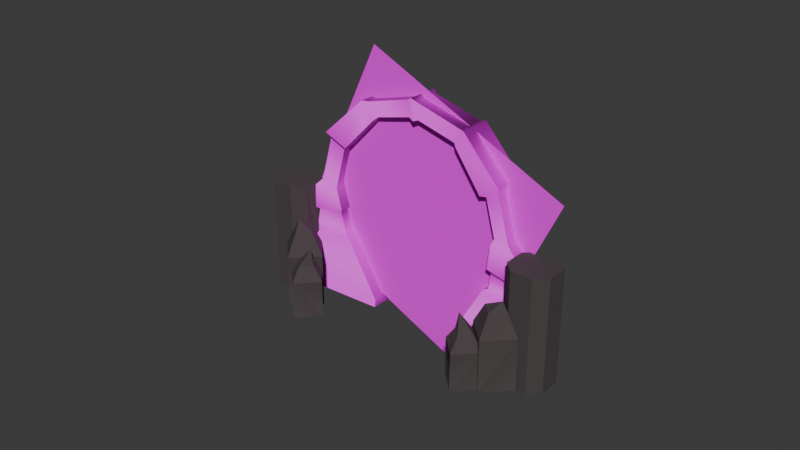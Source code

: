 # Source: portal.blend  (saved by Blender 5.1.29; exported with 4.5.12 LTS)
import bpy
from mathutils import Matrix  # noqa: F401  (used for matrix-valued properties, if any)

bpy.ops.wm.read_factory_settings(use_empty=True)
scene = bpy.context.scene
scene.name = 'Scene'

# ---- images (referenced by path relative to the original .blend; pixels are not part of the script)
import os
ASSET_DIR = os.environ.get("B2B_ASSET_DIR", "")  # directory of the original .blend (textures are referenced by path, not embedded)
HERE = os.path.dirname(os.path.abspath(__file__))  # packed textures are extracted next to this script under _unpacked/

def load_image(name, relpath, width, height, colorspace="sRGB"):
    """Load a texture the original file referenced (path relative to the .blend, or extracted next to this script)."""
    p = next((c for c in (os.path.join(HERE, relpath), os.path.join(ASSET_DIR, relpath)) if relpath and os.path.exists(c)), "")
    if p:
        img = bpy.data.images.load(p, check_existing=True)
        img.name = name
    else:  # same state as the original file: an image datablock whose file is absent (Cycles renders it pink)
        img = bpy.data.images.new(name, width, height)
        img.source = "FILE"
        img.filepath = "//" + (relpath or name)
    img.colorspace_settings.name = colorspace
    return img
img_portal_color_png_001 = load_image('portal_color.png.001', 'textures/portal_color.png', 1024, 1024, 'sRGB')
img_portal_normal_png = load_image('portal_normal.png', 'textures/portal_normal.png', 1024, 1024, 'sRGB')
img_spin_color_png_001 = load_image('spin_color.png.001', 'textures/spin_color.png', 1024, 1024, 'sRGB')
img_spin_emmisive_png = load_image('spin_emmisive.png', 'spin_emmisive.png', 1024, 1024, 'sRGB')
img_spin_color_png = load_image('spin_color.png', 'spin_color.png', 1024, 1024, 'sRGB')

# ---- materials (node trees are filled in below, after node groups)
mat_portal = bpy.data.materials.new('Portal')
mat_portal.use_backface_culling_lightprobe_volume = False
mat_portal.diffuse_color = (1.0, 1.0, 1.0, 1.0)
mat_portal.roughness = 0.5528
mat_rocks = bpy.data.materials.new('Rocks')
mat_spin = bpy.data.materials.new('Spin')
mat_spin.use_backface_culling_lightprobe_volume = False
mat_spin.diffuse_color = (1.0, 1.0, 1.0, 1.0)
mat_spin.roughness = 0.5528

# ---- material node trees
mat_portal.use_nodes = True; mat_portal.node_tree.nodes.clear()
_N = mat_portal.node_tree.nodes; _L = mat_portal.node_tree.links
n0 = _N.new('ShaderNodeBsdfPrincipled'); n0.name = 'Principled BSDF'; n0.location = (10, 300)
n0.inputs[2].default_value = 0.5673
n0.inputs[27].default_value = (0.0, 0.0, 0.0, 1.0)
n0.inputs[28].default_value = 1.0
n1 = _N.new('ShaderNodeOutputMaterial'); n1.name = 'Material Output'; n1.location = (300, 300)
n2 = _N.new('ShaderNodeTexImage'); n2.name = 'Image Texture'; n2.location = (-287, 732)
n2.image = img_portal_color_png_001
n3 = _N.new('ShaderNodeTexImage'); n3.name = 'Image Texture.001'; n3.location = (-671, 67)
n3.image = img_portal_normal_png
n4 = _N.new('ShaderNodeNormalMap'); n4.name = 'Normal Map.001'; n4.location = (-367, 42)
n4.uv_map = 'map1'
n4.inputs[0].default_value = 0.6
_L.new(n0.outputs[0], n1.inputs[0])
_L.new(n2.outputs[0], n0.inputs[0])
_L.new(n3.outputs[0], n4.inputs[1])
_L.new(n4.outputs[0], n0.inputs[5])
n1.is_active_output = True
mat_rocks.use_nodes = True; mat_rocks.node_tree.nodes.clear()
_N = mat_rocks.node_tree.nodes; _L = mat_rocks.node_tree.links
n0 = _N.new('ShaderNodeBsdfPrincipled'); n0.name = 'Principled BSDF'; n0.location = (-200, 100)
n0.inputs[0].default_value = (0.06594, 0.0529, 0.05474, 1.0)
n0.inputs[2].default_value = 1.0
n1 = _N.new('ShaderNodeOutputMaterial'); n1.name = 'Material Output'; n1.location = (200, 100)
_L.new(n0.outputs[0], n1.inputs[0])
n1.is_active_output = True
mat_spin.use_nodes = True; mat_spin.node_tree.nodes.clear()
_N = mat_spin.node_tree.nodes; _L = mat_spin.node_tree.links
n0 = _N.new('ShaderNodeBsdfPrincipled'); n0.name = 'Principled BSDF'; n0.location = (116, 297)
n0.inputs[2].default_value = 1.0
n0.inputs[27].default_value = (0.0, 0.0, 0.0, 1.0)
n0.inputs[28].default_value = 1.0
n1 = _N.new('ShaderNodeOutputMaterial'); n1.name = 'Material Output'; n1.location = (406, 297)
n2 = _N.new('ShaderNodeNormalMap'); n2.name = 'Normal Map'; n2.location = (-186, -22)
n2.label = 'Normal/Map'
n2.uv_map = 'map1'
n2.inputs[0].default_value = 0.0
n3 = _N.new('ShaderNodeTexImage'); n3.name = 'Image Texture'; n3.location = (-288, 287)
n3.image = img_spin_color_png_001
n4 = _N.new('ShaderNodeTexImage'); n4.name = 'Image Texture.001'; n4.location = (-168, -229)
n4.image = img_spin_emmisive_png
n5 = _N.new('ShaderNodeTexImage'); n5.name = 'Image Texture.002'; n5.location = (-496, 3)
n5.image = img_spin_color_png
_L.new(n0.outputs[0], n1.inputs[0])
_L.new(n3.outputs[0], n0.inputs[0])
_L.new(n5.outputs[0], n2.inputs[1])
_L.new(n3.outputs[1], n0.inputs[4])
n1.is_active_output = True

# ---- world
world_world = bpy.data.worlds.new('World'); scene.world = world_world
world_world.use_nodes = True; world_world.node_tree.nodes.clear()
_N = world_world.node_tree.nodes; _L = world_world.node_tree.links
n0 = _N.new('ShaderNodeOutputWorld'); n0.name = 'World Output'; n0.location = (300, 300)
n1 = _N.new('ShaderNodeBackground'); n1.name = 'Background'; n1.location = (10, 300)
n1.inputs[0].default_value = (0.05088, 0.05088, 0.05088, 1.0)
_L.new(n1.outputs[0], n0.inputs[0])
n0.is_active_output = True
world_world.color = (0.05088, 0.05088, 0.05088)
world_world.sun_shadow_jitter_overblur = 0.0

# ---- meshes
me_mesh_006 = bpy.data.meshes.new('Mesh.006')
me_mesh_006.from_pydata([(7.925, -2.25, 2.959), (7.247, -2.25, 4.185), (6.57, -3.606, 2.959), (6.57, -2.928, 4.185), (6.57, -0.895, 2.959), (6.57, -1.573, 4.185), (5.214, -2.25, 2.959), (5.892, -2.25, 4.185), (7.925, -2.25, -0.06203), (6.57, -0.895, -0.06203), (6.921, -2.25, 4.704), (5.214, -2.25, -0.06203), (6.57, -3.606, -0.06203), (8.41, 0.3835, 6.406), (8.41, 0.3835, -0.1611), (7.163, 0.3835, -0.1611), (7.163, 0.3835, 6.406), (8.41, -2.11, -0.1611), (8.41, -2.11, 6.406), (7.163, -2.11, 6.406), (7.163, -2.11, -0.1611), (6.54, -0.2398, 6.406), (6.54, -0.2398, -0.1611), (6.54, -1.487, -0.1611), (6.54, -1.487, 6.406), (9.033, -1.487, 6.406), (9.033, -1.487, -0.1611), (9.033, -0.2398, -0.1611), (9.033, -0.2398, 6.406), (-7.473, 0.3835, 6.406), (-7.473, 0.3835, -0.1611), (-8.719, 0.3835, -0.1611), (-8.719, 0.3835, 6.406), (-7.473, -2.11, -0.1611), (-7.473, -2.11, 6.406), (-8.719, -2.11, 6.406), (-8.719, -2.11, -0.1611), (-9.343, -0.2398, 6.406), (-9.343, -0.2398, -0.1611), (-9.343, -1.487, -0.1611), (-9.343, -1.487, 6.406), (-6.849, -1.487, 6.406), (-6.849, -1.487, -0.1611), (-6.849, -0.2398, -0.1611), (-6.849, -0.2398, 6.406), (6.598, -3.281, 2.117), (6.026, -3.281, 2.892), (5.453, -3.853, 2.892), (5.453, -4.426, 2.117), (5.453, -2.708, 2.892), (5.453, -2.136, 2.117), (4.308, -3.281, 2.117), (4.881, -3.281, 2.892), (6.598, -3.281, -0.0414), (5.453, -2.136, -0.0414), (5.085, -3.281, 3.868), (4.308, -3.281, -0.0414), (5.453, -4.426, -0.0414), (-6.464, -3.281, 2.117), (-5.319, -4.426, 2.117), (-5.891, -3.281, 2.892), (-5.319, -3.853, 2.892), (-5.319, -2.708, 2.892), (-5.319, -2.136, 2.117), (-4.746, -3.281, 2.892), (-4.174, -3.281, 2.117), (-6.464, -3.281, -0.0414), (-5.319, -2.136, -0.0414), (-4.951, -3.281, 3.868), (-5.319, -4.426, -0.0414), (-4.174, -3.281, -0.0414), (-5.785, -0.9307, 9.742), (-3.311, -0.7942, 12.09), (-5.703, 1.062, 9.694), (-3.311, 1.062, 12.09), (-2.942, -0.5846, 12.07), (-0.4122, -0.5846, 12.79), (-0.4122, 0.8524, 12.79), (-2.942, 0.8524, 12.07), (0.206, -0.6526, 12.82), (2.975, -0.6526, 12.07), (2.975, 0.9204, 12.07), (0.206, 0.9204, 12.82), (3.224, -0.7942, 12.09), (5.371, -0.7942, 9.693), (5.371, 1.062, 9.693), (3.224, 1.062, 12.09), (5.28, -0.599, 9.326), (5.971, -0.599, 6.745), (5.971, 0.8669, 6.745), (5.28, 0.8669, 9.326), (6.608, -0.7942, 6.203), (6.53, -0.7942, 4.682), (6.53, 1.062, 4.682), (6.608, 1.062, 6.203), (6.889, -0.7942, 3.159), (6.839, -0.7942, 1.141), (6.839, 1.062, 1.141), (6.889, 1.062, 3.159), (-7.225, -0.7942, -0.1245), (-7.216, -0.7942, 1.158), (-7.216, 1.062, 1.158), (-7.225, 1.062, -0.1245), (-6.98, -0.6315, 3.336), (-6.706, -0.6315, 4.774), (-6.706, 0.8993, 4.774), (-6.98, 0.8993, 3.336), (-6.399, -0.6186, 6.735), (-5.689, -0.6186, 9.385), (-5.689, 0.8864, 9.385), (-6.399, 0.8864, 6.735), (-4.596, -0.7357, 9.055), (-2.72, -0.6263, 11.06), (-0.4122, -0.4546, 11.8), (-2.484, -0.4546, 11.28), (0.206, -0.5104, 11.81), (2.474, -0.5104, 11.21), (2.633, -0.6263, 11.06), (4.174, -0.6263, 8.88), (5.038, -0.4665, 6.745), (4.471, -0.4665, 8.859), (4.753, -0.6263, 4.998), (4.937, -0.6263, 6.426), (2.642, -0.6263, 0.3292), (4.593, -0.6263, 3.75), (-2.676, -0.6263, 0.3408), (-2.72, -0.6263, -0.1309), (-5.216, -0.493, 5.002), (-4.9, -0.493, 3.823), (-5.44, -0.4825, 6.735), (-4.859, -0.4825, 8.906), (-2.72, 0.8941, 11.06), (-4.596, 1.031, 9.055), (-0.4122, 0.7224, 11.8), (-2.484, 0.7224, 11.28), (0.206, 0.7782, 11.81), (2.474, 0.7782, 11.21), (2.633, 0.8941, 11.06), (4.174, 0.8941, 8.88), (5.038, 0.7343, 6.745), (4.471, 0.7343, 8.859), (4.753, 0.8941, 4.998), (4.937, 0.8941, 6.426), (4.593, 0.8941, 3.75), (2.642, 0.8941, 0.3292), (-2.676, 0.8941, 0.3408), (-2.72, 0.8941, -0.1309), (-4.9, 0.7608, 3.823), (-5.216, 0.7608, 5.002), (-5.44, 0.7503, 6.735), (-4.859, 0.7503, 8.906), (6.808, -0.7942, -0.1363), (6.808, 1.062, -0.1363), (2.633, 0.8941, -0.1309), (2.633, -0.6263, -0.1309), (-7.201, -0.7942, 3.159), (-7.201, 1.062, 3.159), (-4.679, 0.8941, 3.75), (-4.679, -0.6263, 3.75), (-0.04322, 1.062, 13.01), (-0.04322, -0.7942, 13.01), (-0.04322, -0.6263, 11.73), (-0.04322, 0.8941, 11.73), (-6.78, 1.062, 6.426), (-6.824, -0.7942, 6.304), (-5.396, -0.6263, 6.426), (-5.396, 0.8941, 6.426), (-6.869, 1.062, 4.903), (-6.869, -0.7942, 4.903), (-5.062, 0.8941, 5.179), (-5.062, -0.6263, 5.179), (6.377, 0.8824, 4.565), (6.377, -0.6145, 4.565), (6.667, -0.6145, 3.337), (6.667, 0.8824, 3.337), (4.945, 0.747, 4.82), (4.815, 0.747, 3.813), (4.815, -0.4792, 3.813), (4.945, -0.4792, 4.82), (-7.791, -2.25, 2.959), (-6.435, -3.606, 2.959), (-6.435, -2.928, 4.185), (-7.113, -2.25, 4.185), (-6.435, -1.573, 4.185), (-6.435, -0.895, 2.959), (-5.758, -2.25, 4.185), (-5.08, -2.25, 2.959), (-7.791, -2.25, -0.06203), (-6.435, -0.895, -0.06203), (-6.787, -2.25, 4.704), (-6.435, -3.606, -0.06203), (-5.08, -2.25, -0.06203)], [], [(0, 1, 2), (1, 3, 2), (1, 0, 4), (1, 4, 5), (5, 4, 6), (5, 6, 7), (2, 3, 6), (3, 7, 6), (8, 9, 4), (8, 4, 0), (10, 5, 7), (2, 6, 11), (2, 11, 12), (9, 11, 6), (9, 6, 4), (12, 8, 0), (12, 0, 2), (3, 10, 7), (1, 10, 3), (1, 5, 10), (13, 14, 15), (13, 15, 16), (17, 18, 19), (17, 19, 20), (21, 22, 23), (21, 23, 24), (25, 26, 27), (25, 27, 28), (19, 16, 21), (19, 21, 24), (27, 14, 13), (27, 13, 28), (15, 22, 21), (15, 21, 16), (25, 18, 17), (25, 17, 26), (19, 24, 23), (19, 23, 20), (18, 13, 16), (18, 16, 19), (28, 13, 18), (28, 18, 25), (29, 30, 31), (29, 31, 32), (33, 34, 35), (33, 35, 36), (37, 38, 39), (37, 39, 40), (41, 42, 43), (41, 43, 44), (35, 32, 37), (35, 37, 40), (43, 30, 29), (43, 29, 44), (31, 38, 37), (31, 37, 32), (41, 34, 33), (41, 33, 42), (35, 40, 39), (35, 39, 36), (34, 29, 32), (34, 32, 35), (44, 29, 34), (44, 34, 41), (45, 46, 47), (45, 47, 48), (46, 45, 49), (45, 50, 49), (49, 50, 51), (49, 51, 52), (48, 47, 52), (48, 52, 51), (53, 54, 50), (53, 50, 45), (52, 55, 49), (48, 51, 56), (48, 56, 57), (54, 56, 51), (54, 51, 50), (57, 53, 45), (57, 45, 48), (46, 49, 55), (47, 55, 52), (46, 55, 47), (58, 59, 60), (59, 61, 60), (60, 62, 58), (62, 63, 58), (62, 64, 65), (62, 65, 63), (59, 65, 64), (59, 64, 61), (66, 58, 63), (66, 63, 67), (64, 62, 68), (59, 69, 70), (59, 70, 65), (67, 63, 65), (67, 65, 70), (69, 59, 58), (69, 58, 66), (60, 68, 62), (61, 64, 68), (60, 61, 68), (71, 72, 73), (72, 74, 73), (75, 76, 77), (75, 77, 78), (79, 80, 81), (79, 81, 82), (83, 84, 85), (83, 85, 86), (87, 88, 89), (87, 89, 90), (91, 92, 93), (91, 93, 94), (95, 96, 97), (95, 97, 98), (99, 100, 101), (99, 101, 102), (103, 104, 105), (103, 105, 106), (107, 108, 109), (107, 109, 110), (72, 71, 111), (72, 111, 112), (76, 75, 113), (75, 114, 113), (80, 79, 115), (80, 115, 116), (84, 83, 117), (84, 117, 118), (88, 87, 119), (87, 120, 119), (121, 92, 91), (121, 91, 122), (123, 96, 124), (96, 95, 124), (125, 100, 99), (125, 99, 126), (127, 104, 128), (104, 103, 128), (108, 107, 129), (108, 129, 130), (73, 74, 131), (73, 131, 132), (78, 77, 133), (78, 133, 134), (82, 81, 135), (81, 136, 135), (86, 85, 137), (85, 138, 137), (90, 89, 139), (90, 139, 140), (94, 93, 141), (94, 141, 142), (98, 97, 143), (97, 144, 143), (102, 101, 145), (102, 145, 146), (106, 105, 147), (105, 148, 147), (110, 109, 149), (109, 150, 149), (144, 123, 124), (144, 124, 143), (141, 121, 122), (141, 122, 142), (119, 120, 140), (119, 140, 139), (118, 117, 137), (118, 137, 138), (116, 115, 135), (116, 135, 136), (113, 114, 134), (113, 134, 133), (112, 111, 131), (111, 132, 131), (130, 129, 149), (130, 149, 150), (148, 127, 128), (148, 128, 147), (145, 125, 126), (145, 126, 146), (97, 96, 151), (97, 151, 152), (144, 97, 152), (144, 152, 153), (154, 123, 144), (154, 144, 153), (151, 96, 123), (151, 123, 154), (101, 100, 155), (101, 155, 156), (145, 101, 157), (101, 156, 157), (158, 125, 145), (158, 145, 157), (155, 100, 158), (100, 125, 158), (91, 94, 89), (91, 89, 88), (85, 84, 87), (85, 87, 90), (84, 118, 87), (118, 120, 87), (122, 91, 88), (122, 88, 119), (94, 142, 89), (142, 139, 89), (138, 85, 90), (138, 90, 140), (118, 138, 140), (118, 140, 120), (142, 122, 119), (142, 119, 139), (83, 86, 81), (83, 81, 80), (159, 160, 79), (159, 79, 82), (160, 161, 79), (161, 115, 79), (117, 83, 80), (117, 80, 116), (86, 137, 81), (137, 136, 81), (162, 159, 82), (162, 82, 135), (161, 162, 135), (161, 135, 115), (137, 117, 116), (137, 116, 136), (71, 73, 108), (73, 109, 108), (163, 164, 107), (163, 107, 110), (164, 165, 107), (165, 129, 107), (111, 71, 108), (111, 108, 130), (73, 132, 109), (132, 150, 109), (166, 163, 110), (166, 110, 149), (165, 166, 129), (166, 149, 129), (132, 111, 150), (111, 130, 150), (160, 159, 77), (160, 77, 76), (74, 72, 78), (72, 75, 78), (72, 112, 75), (112, 114, 75), (161, 160, 76), (161, 76, 113), (159, 162, 77), (162, 133, 77), (131, 74, 78), (131, 78, 134), (112, 131, 114), (131, 134, 114), (162, 161, 113), (162, 113, 133), (167, 168, 164), (167, 164, 163), (169, 167, 166), (167, 163, 166), (165, 170, 169), (165, 169, 166), (164, 168, 170), (164, 170, 165), (171, 172, 173), (171, 173, 174), (175, 171, 176), (171, 174, 176), (177, 178, 175), (177, 175, 176), (173, 172, 177), (172, 178, 177), (93, 92, 171), (92, 172, 171), (95, 98, 174), (95, 174, 173), (141, 93, 175), (93, 171, 175), (98, 143, 174), (143, 176, 174), (121, 141, 178), (141, 175, 178), (143, 124, 177), (143, 177, 176), (92, 121, 178), (92, 178, 172), (124, 95, 173), (124, 173, 177), (168, 167, 105), (168, 105, 104), (156, 155, 106), (155, 103, 106), (170, 168, 127), (168, 104, 127), (155, 158, 103), (158, 128, 103), (167, 169, 148), (167, 148, 105), (157, 156, 106), (157, 106, 147), (169, 170, 127), (169, 127, 148), (158, 157, 128), (157, 147, 128), (179, 180, 181), (179, 181, 182), (182, 183, 179), (183, 184, 179), (183, 185, 184), (185, 186, 184), (180, 186, 185), (180, 185, 181), (187, 179, 184), (187, 184, 188), (189, 185, 183), (180, 190, 191), (180, 191, 186), (188, 184, 186), (188, 186, 191), (190, 180, 179), (190, 179, 187), (181, 185, 189), (182, 181, 189), (182, 189, 183), (8, 12, 11, 9), (14, 27, 26, 17, 20, 23, 22, 15), (30, 43, 42, 33, 36, 39, 38, 31), (53, 57, 56, 54), (67, 70, 69, 66), (188, 191, 190, 187)])
me_mesh_006.polygons.foreach_set('use_smooth', [0, 0, 0, 0, 0, 0, 0, 0, 0, 0, 0, 0, 0, 0, 0, 0, 0, 0, 0, 0, 0, 0, 0, 0, 0, 0, 0, 0, 0, 0, 0, 0, 0, 0, 0, 0, 0, 0, 0, 0, 0, 0, 0, 0, 0, 0, 0, 0, 0, 0, 0, 0, 0, 0, 0, 0, 0, 0, 0, 0, 0, 0, 0, 0, 0, 0, 0, 0, 0, 0, 0, 0, 0, 0, 0, 0, 0, 0, 0, 0, 0, 0, 0, 0, 0, 0, 0, 0, 0, 0, 0, 0, 0, 0, 0, 0, 0, 0, 0, 0, 0, 0, 0, 0, 1, 1, 1, 1, 1, 1, 1, 1, 1, 1, 1, 1, 1, 1, 1, 1, 1, 1, 1, 1, 1, 1, 1, 1, 1, 1, 1, 1, 1, 1, 1, 1, 1, 1, 1, 1, 1, 1, 1, 1, 1, 1, 1, 1, 1, 1, 1, 1, 1, 1, 1, 1, 1, 1, 1, 1, 1, 1, 1, 1, 1, 1, 1, 1, 1, 1, 1, 1, 1, 1, 1, 1, 1, 1, 1, 1, 1, 1, 1, 1, 1, 1, 1, 1, 1, 1, 1, 1, 1, 1, 1, 1, 1, 1, 1, 1, 1, 1, 1, 1, 1, 1, 1, 1, 1, 1, 1, 1, 1, 1, 1, 1, 1, 1, 1, 1, 1, 1, 1, 1, 1, 1, 1, 1, 1, 1, 1, 1, 1, 1, 1, 1, 1, 1, 1, 1, 1, 1, 1, 1, 1, 1, 1, 1, 1, 1, 1, 1, 1, 1, 1, 1, 1, 1, 1, 1, 1, 1, 1, 1, 1, 1, 1, 1, 1, 1, 1, 1, 1, 1, 1, 1, 1, 1, 1, 1, 1, 1, 1, 1, 1, 1, 1, 1, 1, 1, 1, 1, 1, 1, 1, 1, 1, 1, 1, 1, 1, 1, 1, 1, 1, 1, 1, 1, 1, 1, 1, 1, 0, 0, 0, 0, 0, 0, 0, 0, 0, 0, 0, 0, 0, 0, 0, 0, 0, 0, 0, 0, 0, 0, 0, 0, 0, 0])
me_mesh_006.polygons.foreach_set('material_index', [1, 1, 1, 1, 1, 1, 1, 1, 1, 1, 1, 1, 1, 1, 1, 1, 1, 1, 1, 1, 1, 1, 1, 1, 1, 1, 1, 1, 1, 1, 1, 1, 1, 1, 1, 1, 1, 1, 1, 1, 1, 1, 1, 1, 1, 1, 1, 1, 1, 1, 1, 1, 1, 1, 1, 1, 1, 1, 1, 1, 1, 1, 1, 1, 1, 1, 1, 1, 1, 1, 1, 1, 1, 1, 1, 1, 1, 1, 1, 1, 1, 1, 1, 1, 1, 1, 1, 1, 1, 1, 1, 1, 1, 1, 1, 1, 1, 1, 1, 1, 1, 1, 1, 1, 0, 0, 0, 0, 0, 0, 0, 0, 0, 0, 0, 0, 0, 0, 0, 0, 0, 0, 0, 0, 0, 0, 0, 0, 0, 0, 0, 0, 0, 0, 0, 0, 0, 0, 0, 0, 0, 0, 0, 0, 0, 0, 0, 0, 0, 0, 0, 0, 0, 0, 0, 0, 0, 0, 0, 0, 0, 0, 0, 0, 0, 0, 0, 0, 0, 0, 0, 0, 0, 0, 0, 0, 0, 0, 0, 0, 0, 0, 0, 0, 0, 0, 0, 0, 0, 0, 0, 0, 0, 0, 0, 0, 0, 0, 0, 0, 0, 0, 0, 0, 0, 0, 0, 0, 0, 0, 0, 0, 0, 0, 0, 0, 0, 0, 0, 0, 0, 0, 0, 0, 0, 0, 0, 0, 0, 0, 0, 0, 0, 0, 0, 0, 0, 0, 0, 0, 0, 0, 0, 0, 0, 0, 0, 0, 0, 0, 0, 0, 0, 0, 0, 0, 0, 0, 0, 0, 0, 0, 0, 0, 0, 0, 0, 0, 0, 0, 0, 0, 0, 0, 0, 0, 0, 0, 0, 0, 0, 0, 0, 0, 0, 0, 0, 0, 0, 0, 0, 0, 0, 0, 0, 0, 0, 0, 0, 0, 0, 0, 0, 0, 0, 0, 0, 0, 0, 0, 0, 0, 1, 1, 1, 1, 1, 1, 1, 1, 1, 1, 1, 1, 1, 1, 1, 1, 1, 1, 1, 1, 1, 1, 1, 1, 1, 1])
_k = set([(4, 5), (4, 9), (5, 10), (13, 16), (13, 28), (16, 21), (18, 19), (18, 25), (19, 24), (21, 22), (21, 24), (25, 28), (29, 32), (29, 44), (32, 37), (34, 35), (34, 41), (35, 40), (37, 40), (41, 43), (41, 44), (43, 44), (49, 50), (49, 55), (50, 54), (58, 60), (58, 66), (60, 68), (63, 66), (71, 72), (71, 108), (72, 75), (73, 74), (73, 109), (74, 78), (75, 76), (76, 160), (77, 78), (77, 159), (79, 80), (79, 160), (80, 83), (81, 82), (81, 86), (82, 159), (83, 84), (84, 87), (85, 86), (85, 90), (87, 88), (88, 91), (89, 90), (89, 94), (91, 92), (92, 172), (93, 94), (93, 171), (95, 96), (95, 173), (96, 151), (97, 98), (97, 152), (98, 174), (99, 100), (99, 101), (100, 155), (101, 102), (101, 156), (102, 145), (103, 104), (103, 155), (104, 168), (105, 106), (105, 167), (106, 156), (107, 108), (107, 164), (109, 110), (110, 163), (111, 112), (111, 130), (112, 114), (113, 114), (113, 161), (115, 116), (115, 161), (116, 117), (117, 118), (118, 120), (119, 120), (119, 122), (121, 122), (121, 178), (123, 124), (123, 151), (123, 154), (124, 177), (125, 126), (125, 158), (127, 128), (127, 170), (128, 158), (129, 130), (129, 165), (131, 132), (131, 134), (132, 150), (133, 134), (133, 162), (135, 136), (135, 162), (136, 137), (137, 138), (138, 140), (139, 140), (139, 142), (141, 142), (141, 175), (143, 144), (143, 176), (144, 153), (144, 154), (145, 146), (145, 157), (147, 148), (147, 157), (148, 169), (149, 150), (149, 166), (163, 167), (164, 168), (165, 170), (166, 169), (171, 174), (172, 173), (175, 176), (177, 178), (179, 182), (179, 187), (182, 189), (184, 187)])
me_mesh_006.attributes.new('sharp_edge', 'BOOLEAN', 'EDGE').data.foreach_set('value', [ (min(e.vertices), max(e.vertices)) in _k for e in me_mesh_006.edges])
_uv = me_mesh_006.uv_layers.new(name='map1')
_uv.uv.foreach_set('vector', [0.3984, 0.5734, 0.4384, 0.583, 0.4005, 0.6196, 0.4384, 0.583, 0.436, 0.609, 0.4005, 0.6196, 0.4384, 0.583, 0.3984, 0.5734, 0.4112, 0.524, 0.4384, 0.583, 0.4112, 0.524, 0.4509, 0.5572, 0.4732, 0.6333, 0.4727, 0.6873, 0.4258, 0.6596, 0.4732, 0.6333, 0.4258, 0.6596, 0.4501, 0.6299, 0.4005, 0.6196, 0.436, 0.609, 0.4258, 0.6596, 0.436, 0.609, 0.4501, 0.6299, 0.4258, 0.6596, 0.3095, 0.5868, 0.3111, 0.524, 0.4112, 0.524, 0.3095, 0.5868, 0.4112, 0.524, 0.3984, 0.5734, 0.4573, 0.5946, 0.4732, 0.6333, 0.4501, 0.6299, 0.4005, 0.6196, 0.4258, 0.6596, 0.3595, 0.7091, 0.4005, 0.6196, 0.3595, 0.7091, 0.3239, 0.6525, 0.4024, 0.7503, 0.3595, 0.7091, 0.4258, 0.6596, 0.4024, 0.7503, 0.4258, 0.6596, 0.4727, 0.6873, 0.3239, 0.6525, 0.3095, 0.5868, 0.3984, 0.5734, 0.3239, 0.6525, 0.3984, 0.5734, 0.4005, 0.6196, 0.436, 0.609, 0.4573, 0.5946, 0.4501, 0.6299, 0.4384, 0.583, 0.4573, 0.5946, 0.436, 0.609, 0.4384, 0.583, 0.4509, 0.5572, 0.4573, 0.5946, 0.3224, 0.2215, 0.1318, 0.2215, 0.1318, 0.1853, 0.3224, 0.2215, 0.1318, 0.1853, 0.3224, 0.1853, 0.1318, 0.3089, 0.3224, 0.3089, 0.3224, 0.3451, 0.1318, 0.3089, 0.3224, 0.3451, 0.1318, 0.3451, 0.3224, 0.4069, 0.1318, 0.4069, 0.1318, 0.3707, 0.3224, 0.4069, 0.1318, 0.3707, 0.3224, 0.3707, 0.3224, 0.2833, 0.1318, 0.2833, 0.1318, 0.2471, 0.3224, 0.2833, 0.1318, 0.2471, 0.3224, 0.2471, 0.252, 0.4872, 0.252, 0.4148, 0.2701, 0.4329, 0.252, 0.4872, 0.2701, 0.4329, 0.2701, 0.4691, 0.1318, 0.2471, 0.1318, 0.2215, 0.3224, 0.2215, 0.1318, 0.2471, 0.3224, 0.2215, 0.3224, 0.2471, 0.1318, 0.1853, 0.1318, 0.1597, 0.3224, 0.1597, 0.1318, 0.1853, 0.3224, 0.1597, 0.3224, 0.1853, 0.3224, 0.2833, 0.3224, 0.3089, 0.1318, 0.3089, 0.3224, 0.2833, 0.1318, 0.3089, 0.1318, 0.2833, 0.3224, 0.3451, 0.3224, 0.3707, 0.1318, 0.3707, 0.3224, 0.3451, 0.1318, 0.3707, 0.1318, 0.3451, 0.2158, 0.4872, 0.2158, 0.4148, 0.252, 0.4148, 0.2158, 0.4872, 0.252, 0.4148, 0.252, 0.4872, 0.1977, 0.4329, 0.2158, 0.4148, 0.2158, 0.4872, 0.1977, 0.4329, 0.2158, 0.4872, 0.1977, 0.4691, 0.02754, 0.7326, 0.02754, 0.542, 0.06374, 0.542, 0.02754, 0.7326, 0.06374, 0.542, 0.06374, 0.7326, 0.1873, 0.542, 0.1873, 0.7326, 0.1511, 0.7326, 0.1873, 0.542, 0.1511, 0.7326, 0.1511, 0.542, 0.08934, 0.7326, 0.08934, 0.542, 0.1255, 0.542, 0.08934, 0.7326, 0.1255, 0.542, 0.1255, 0.7326, 0.2129, 0.7326, 0.2129, 0.542, 0.2491, 0.542, 0.2129, 0.7326, 0.2491, 0.542, 0.2491, 0.7326, 0.979, 0.1385, 0.979, 0.06611, 0.9971, 0.08421, 0.979, 0.1385, 0.9971, 0.08421, 0.9971, 0.1204, 0.001953, 0.542, 0.02754, 0.542, 0.02754, 0.7326, 0.001953, 0.542, 0.02754, 0.7326, 0.001953, 0.7326, 0.06374, 0.542, 0.08934, 0.542, 0.08934, 0.7326, 0.06374, 0.542, 0.08934, 0.7326, 0.06374, 0.7326, 0.2129, 0.7326, 0.1873, 0.7326, 0.1873, 0.542, 0.2129, 0.7326, 0.1873, 0.542, 0.2129, 0.542, 0.1511, 0.7326, 0.1255, 0.7326, 0.1255, 0.542, 0.1511, 0.7326, 0.1255, 0.542, 0.1511, 0.542, 0.9428, 0.1385, 0.9428, 0.06611, 0.979, 0.06611, 0.9428, 0.1385, 0.979, 0.06611, 0.979, 0.1385, 0.9247, 0.08421, 0.9428, 0.06611, 0.9428, 0.1385, 0.9247, 0.08421, 0.9428, 0.1385, 0.9247, 0.1204, 0.9093, 0.2705, 0.8832, 0.2678, 0.8771, 0.245, 0.9093, 0.2705, 0.8771, 0.245, 0.9003, 0.2329, 0.8832, 0.2678, 0.9093, 0.2705, 0.8723, 0.2881, 0.9093, 0.2705, 0.8983, 0.3111, 0.8723, 0.2881, 0.8371, 0.216, 0.8348, 0.1833, 0.8744, 0.204, 0.8371, 0.216, 0.8744, 0.204, 0.86, 0.2271, 0.9003, 0.2329, 0.8771, 0.245, 0.86, 0.2271, 0.9003, 0.2329, 0.86, 0.2271, 0.8744, 0.204, 0.9705, 0.2572, 0.9704, 0.3111, 0.8983, 0.3111, 0.9705, 0.2572, 0.8983, 0.3111, 0.9093, 0.2705, 0.86, 0.2271, 0.8443, 0.2556, 0.8371, 0.216, 0.9003, 0.2329, 0.8744, 0.204, 0.9163, 0.1613, 0.9003, 0.2329, 0.9163, 0.1613, 0.9521, 0.2033, 0.8761, 0.1321, 0.9163, 0.1613, 0.8744, 0.204, 0.8761, 0.1321, 0.8744, 0.204, 0.8348, 0.1833, 0.9521, 0.2033, 0.9705, 0.2572, 0.9093, 0.2705, 0.9521, 0.2033, 0.9093, 0.2705, 0.9003, 0.2329, 0.8832, 0.2678, 0.8723, 0.2881, 0.8443, 0.2556, 0.8771, 0.245, 0.8443, 0.2556, 0.86, 0.2271, 0.8832, 0.2678, 0.8443, 0.2556, 0.8771, 0.245, 0.7344, 0.4332, 0.7253, 0.3916, 0.7605, 0.4117, 0.7253, 0.3916, 0.7522, 0.389, 0.7605, 0.4117, 0.792, 0.3296, 0.7703, 0.3415, 0.7915, 0.297, 0.7703, 0.3415, 0.754, 0.3216, 0.7915, 0.297, 0.7703, 0.3415, 0.7574, 0.3642, 0.7329, 0.3537, 0.7703, 0.3415, 0.7329, 0.3537, 0.754, 0.3216, 0.7253, 0.3916, 0.7329, 0.3537, 0.7574, 0.3642, 0.7253, 0.3916, 0.7574, 0.3642, 0.7522, 0.389, 0.7464, 0.2501, 0.7915, 0.297, 0.754, 0.3216, 0.7464, 0.2501, 0.754, 0.3216, 0.7094, 0.2826, 0.7574, 0.3642, 0.7703, 0.3415, 0.7862, 0.3739, 0.7253, 0.3916, 0.6631, 0.3803, 0.6782, 0.3272, 0.7253, 0.3916, 0.6782, 0.3272, 0.7329, 0.3537, 0.7094, 0.2826, 0.754, 0.3216, 0.7329, 0.3537, 0.7094, 0.2826, 0.7329, 0.3537, 0.6782, 0.3272, 0.6631, 0.3803, 0.7253, 0.3916, 0.7344, 0.4332, 0.6631, 0.3803, 0.7344, 0.4332, 0.6632, 0.4332, 0.792, 0.3296, 0.7862, 0.3739, 0.7703, 0.3415, 0.7522, 0.389, 0.7574, 0.3642, 0.7862, 0.3739, 0.7605, 0.4117, 0.7522, 0.389, 0.7862, 0.3739, 0.6965, 0.07173, 0.5975, 0.06771, 0.6957, 0.01382, 0.5975, 0.06771, 0.5975, 0.01382, 0.6957, 0.01382, 0.5868, 0.06162, 0.5105, 0.06162, 0.5105, 0.01991, 0.5868, 0.06162, 0.5105, 0.01991, 0.5868, 0.01991, 0.4889, 0.0636, 0.4057, 0.0636, 0.4057, 0.01793, 0.4889, 0.0636, 0.4057, 0.01793, 0.4889, 0.01793, 0.3985, 0.06771, 0.3051, 0.06771, 0.3051, 0.01382, 0.3985, 0.06771, 0.3051, 0.01382, 0.3985, 0.01382, 0.2942, 0.06204, 0.2166, 0.06204, 0.2166, 0.01949, 0.2942, 0.06204, 0.2166, 0.01949, 0.2942, 0.01949, 0.1923, 0.06771, 0.1481, 0.06771, 0.1481, 0.01382, 0.1923, 0.06771, 0.1481, 0.01382, 0.1923, 0.01382, 0.09764, 0.06771, 0.03904, 0.06771, 0.03904, 0.01382, 0.09764, 0.06771, 0.03904, 0.01382, 0.09764, 0.01382, 0.9967, 0.0558, 0.9595, 0.05721, 0.9575, 0.003367, 0.9967, 0.0558, 0.9575, 0.003367, 0.9947, 0.001953, 0.8931, 0.05501, 0.8506, 0.05663, 0.8489, 0.01222, 0.8931, 0.05501, 0.8489, 0.01222, 0.8914, 0.0106, 0.7863, 0.05879, 0.7068, 0.06219, 0.7049, 0.01853, 0.7863, 0.05879, 0.7049, 0.01853, 0.7845, 0.01514, 0.8274, 0.4576, 0.7579, 0.5282, 0.7385, 0.4929, 0.8274, 0.4576, 0.7385, 0.4929, 0.7979, 0.4395, 0.8503, 0.3726, 0.8274, 0.4453, 0.8215, 0.3716, 0.8274, 0.4453, 0.8045, 0.4313, 0.8215, 0.3716, 0.8338, 0.2715, 0.8521, 0.3527, 0.8227, 0.3516, 0.8338, 0.2715, 0.8227, 0.3516, 0.8077, 0.2851, 0.7679, 0.1978, 0.8344, 0.2632, 0.8037, 0.2793, 0.7679, 0.1978, 0.8037, 0.2793, 0.7426, 0.2316, 0.6827, 0.1733, 0.7557, 0.1996, 0.6804, 0.2006, 0.7557, 0.1996, 0.7401, 0.2221, 0.6804, 0.2006, 0.6279, 0.2029, 0.6243, 0.1504, 0.6684, 0.1529, 0.6279, 0.2029, 0.6684, 0.1529, 0.6697, 0.202, 0.482, 0.25, 0.5184, 0.1313, 0.5868, 0.2043, 0.5184, 0.1313, 0.5768, 0.136, 0.5868, 0.2043, 0.477, 0.4359, 0.5006, 0.5678, 0.4633, 0.5681, 0.477, 0.4359, 0.4633, 0.5681, 0.4633, 0.4372, 0.6142, 0.51, 0.6076, 0.5534, 0.58, 0.5008, 0.6076, 0.5534, 0.5658, 0.5613, 0.58, 0.5008, 0.7441, 0.5257, 0.6668, 0.5448, 0.6672, 0.5167, 0.7441, 0.5257, 0.6672, 0.5167, 0.7306, 0.5011, 0.4179, 0.4232, 0.3552, 0.4988, 0.335, 0.4707, 0.4179, 0.4232, 0.335, 0.4707, 0.3842, 0.4077, 0.343, 0.4997, 0.272, 0.5277, 0.269, 0.499, 0.343, 0.4997, 0.269, 0.499, 0.3273, 0.4779, 0.2523, 0.5309, 0.1701, 0.5184, 0.2492, 0.5017, 0.1701, 0.5184, 0.1818, 0.4915, 0.2492, 0.5017, 0.1618, 0.5197, 0.09185, 0.4579, 0.1756, 0.4879, 0.09185, 0.4579, 0.1238, 0.4302, 0.1756, 0.4879, 0.0927, 0.4456, 0.06157, 0.3746, 0.08861, 0.3704, 0.0927, 0.4456, 0.08861, 0.3704, 0.1141, 0.4286, 0.04008, 0.3619, 0.03445, 0.3181, 0.08706, 0.3179, 0.04008, 0.3619, 0.08706, 0.3179, 0.0892, 0.3596, 0.01664, 0.2717, 0.007654, 0.2138, 0.08547, 0.2768, 0.007654, 0.2138, 0.1235, 0.1689, 0.08547, 0.2768, 0.4601, 0.1321, 0.4599, 0.1694, 0.328, 0.1458, 0.4601, 0.1321, 0.328, 0.1458, 0.3292, 0.1321, 0.4533, 0.2346, 0.4455, 0.2764, 0.3928, 0.2489, 0.4455, 0.2764, 0.402, 0.2831, 0.3928, 0.2489, 0.4368, 0.3358, 0.4172, 0.4129, 0.4087, 0.336, 0.4172, 0.4129, 0.3927, 0.3993, 0.4087, 0.336, 0.01531, 0.1242, 0.01531, 0.08004, 0.1296, 0.08004, 0.01531, 0.1242, 0.1296, 0.08004, 0.1296, 0.1242, 0.1734, 0.1242, 0.1734, 0.08004, 0.2152, 0.08004, 0.1734, 0.1242, 0.2152, 0.08004, 0.2152, 0.1242, 0.2249, 0.08468, 0.2884, 0.08468, 0.2884, 0.1195, 0.2249, 0.08468, 0.2884, 0.1195, 0.2249, 0.1195, 0.2971, 0.08004, 0.3746, 0.08004, 0.3746, 0.1242, 0.2971, 0.08004, 0.3746, 0.1242, 0.2971, 0.1242, 0.3809, 0.08341, 0.449, 0.08341, 0.449, 0.1208, 0.3809, 0.08341, 0.449, 0.1208, 0.3809, 0.1208, 0.4675, 0.08502, 0.5295, 0.08502, 0.5295, 0.1192, 0.4675, 0.08502, 0.5295, 0.1192, 0.4675, 0.1192, 0.5389, 0.08004, 0.6187, 0.07686, 0.5389, 0.1242, 0.6187, 0.07686, 0.6187, 0.1281, 0.5389, 0.1242, 0.6274, 0.08421, 0.6926, 0.08421, 0.6926, 0.12, 0.6274, 0.08421, 0.6926, 0.12, 0.6274, 0.12, 0.746, 0.1203, 0.746, 0.08391, 0.7814, 0.08391, 0.746, 0.1203, 0.7814, 0.08391, 0.7814, 0.1203, 0.903, 0.1242, 0.903, 0.08004, 0.9167, 0.08004, 0.903, 0.1242, 0.9167, 0.08004, 0.9167, 0.1242, 0.03904, 0.01382, 0.03904, 0.06771, 0.001953, 0.06771, 0.03904, 0.01382, 0.001953, 0.06771, 0.001953, 0.01382, 0.1235, 0.1689, 0.007654, 0.2138, 0.001953, 0.1772, 0.1235, 0.1689, 0.001953, 0.1772, 0.1213, 0.1558, 0.001953, 0.08004, 0.01531, 0.08004, 0.01531, 0.1242, 0.001953, 0.08004, 0.01531, 0.1242, 0.001953, 0.1242, 0.4814, 0.1282, 0.5184, 0.1313, 0.482, 0.25, 0.4814, 0.1282, 0.482, 0.25, 0.4687, 0.2488, 0.9575, 0.003367, 0.9595, 0.05721, 0.9015, 0.05942, 0.9575, 0.003367, 0.9015, 0.05942, 0.8994, 0.005573, 0.328, 0.1458, 0.4599, 0.1694, 0.3862, 0.2447, 0.4599, 0.1694, 0.4596, 0.2275, 0.3862, 0.2447, 0.7882, 0.08004, 0.903, 0.08004, 0.903, 0.1242, 0.7882, 0.08004, 0.903, 0.1242, 0.7882, 0.1242, 0.5587, 0.5675, 0.5006, 0.5678, 0.5759, 0.4942, 0.5006, 0.5678, 0.477, 0.4359, 0.5759, 0.4942, 0.1923, 0.06771, 0.1923, 0.01382, 0.2166, 0.01949, 0.1923, 0.06771, 0.2166, 0.01949, 0.2166, 0.06204, 0.3051, 0.01382, 0.3051, 0.06771, 0.2942, 0.06204, 0.3051, 0.01382, 0.2942, 0.06204, 0.2942, 0.01949, 0.7679, 0.1978, 0.7426, 0.2316, 0.7557, 0.1996, 0.7426, 0.2316, 0.7401, 0.2221, 0.7557, 0.1996, 0.6697, 0.202, 0.6684, 0.1529, 0.6827, 0.1733, 0.6697, 0.202, 0.6827, 0.1733, 0.6804, 0.2006, 0.04008, 0.3619, 0.0892, 0.3596, 0.06157, 0.3746, 0.0892, 0.3596, 0.08861, 0.3704, 0.06157, 0.3746, 0.1238, 0.4302, 0.09185, 0.4579, 0.0927, 0.4456, 0.1238, 0.4302, 0.0927, 0.4456, 0.1141, 0.4286, 0.2971, 0.08004, 0.2971, 0.1242, 0.2884, 0.1195, 0.2971, 0.08004, 0.2884, 0.1195, 0.2884, 0.08468, 0.2152, 0.1242, 0.2152, 0.08004, 0.2249, 0.08468, 0.2152, 0.1242, 0.2249, 0.08468, 0.2249, 0.1195, 0.3985, 0.06771, 0.3985, 0.01382, 0.4057, 0.01793, 0.3985, 0.06771, 0.4057, 0.01793, 0.4057, 0.0636, 0.498, 0.01382, 0.498, 0.06771, 0.4889, 0.0636, 0.498, 0.01382, 0.4889, 0.0636, 0.4889, 0.01793, 0.8578, 0.3609, 0.8206, 0.3597, 0.8521, 0.3527, 0.8206, 0.3597, 0.8227, 0.3516, 0.8521, 0.3527, 0.8037, 0.2793, 0.8344, 0.2632, 0.8338, 0.2715, 0.8037, 0.2793, 0.8338, 0.2715, 0.8077, 0.2851, 0.1618, 0.5197, 0.1756, 0.4879, 0.1701, 0.5184, 0.1756, 0.4879, 0.1818, 0.4915, 0.1701, 0.5184, 0.257, 0.499, 0.2609, 0.5361, 0.2523, 0.5309, 0.257, 0.499, 0.2523, 0.5309, 0.2492, 0.5017, 0.4566, 0.08004, 0.4566, 0.1242, 0.449, 0.1208, 0.4566, 0.08004, 0.449, 0.1208, 0.449, 0.08341, 0.3746, 0.1242, 0.3746, 0.08004, 0.3809, 0.08341, 0.3746, 0.1242, 0.3809, 0.08341, 0.3809, 0.1208, 0.6965, 0.07173, 0.6957, 0.01382, 0.7068, 0.06219, 0.6957, 0.01382, 0.7049, 0.01853, 0.7068, 0.06219, 0.7985, 0.00941, 0.8041, 0.06313, 0.7863, 0.05879, 0.7985, 0.00941, 0.7863, 0.05879, 0.7845, 0.01514, 0.6537, 0.5576, 0.6573, 0.5159, 0.6668, 0.5448, 0.6573, 0.5159, 0.6672, 0.5167, 0.6668, 0.5448, 0.7385, 0.4929, 0.7579, 0.5282, 0.7441, 0.5257, 0.7385, 0.4929, 0.7441, 0.5257, 0.7306, 0.5011, 0.4179, 0.4232, 0.3842, 0.4077, 0.4172, 0.4129, 0.3842, 0.4077, 0.3927, 0.3993, 0.4172, 0.4129, 0.4079, 0.3261, 0.4484, 0.326, 0.4368, 0.3358, 0.4079, 0.3261, 0.4368, 0.3358, 0.4087, 0.336, 0.7017, 0.08004, 0.7017, 0.1242, 0.6926, 0.08421, 0.7017, 0.1242, 0.6926, 0.12, 0.6926, 0.08421, 0.6187, 0.1281, 0.6187, 0.07686, 0.6274, 0.12, 0.6187, 0.07686, 0.6274, 0.08421, 0.6274, 0.12, 0.498, 0.06771, 0.498, 0.01382, 0.5105, 0.01991, 0.498, 0.06771, 0.5105, 0.01991, 0.5105, 0.06162, 0.5975, 0.01382, 0.5975, 0.06771, 0.5868, 0.01991, 0.5975, 0.06771, 0.5868, 0.06162, 0.5868, 0.01991, 0.8274, 0.4576, 0.7979, 0.4395, 0.8274, 0.4453, 0.7979, 0.4395, 0.8045, 0.4313, 0.8274, 0.4453, 0.8206, 0.3597, 0.8578, 0.3609, 0.8503, 0.3726, 0.8206, 0.3597, 0.8503, 0.3726, 0.8215, 0.3716, 0.2609, 0.5361, 0.257, 0.499, 0.272, 0.5277, 0.257, 0.499, 0.269, 0.499, 0.272, 0.5277, 0.335, 0.4707, 0.3552, 0.4988, 0.343, 0.4997, 0.335, 0.4707, 0.343, 0.4997, 0.3273, 0.4779, 0.5389, 0.08004, 0.5389, 0.1242, 0.5295, 0.08502, 0.5389, 0.1242, 0.5295, 0.1192, 0.5295, 0.08502, 0.4566, 0.1242, 0.4566, 0.08004, 0.4675, 0.08502, 0.4566, 0.1242, 0.4675, 0.08502, 0.4675, 0.1192, 0.8427, 0.007728, 0.8448, 0.06157, 0.8041, 0.06313, 0.8427, 0.007728, 0.8041, 0.06313, 0.7985, 0.00941, 0.3982, 0.2899, 0.4509, 0.2818, 0.4079, 0.3261, 0.4509, 0.2818, 0.4484, 0.326, 0.4079, 0.3261, 0.7017, 0.08004, 0.7392, 0.08004, 0.7392, 0.1242, 0.7017, 0.08004, 0.7392, 0.1242, 0.7017, 0.1242, 0.6537, 0.5576, 0.613, 0.5588, 0.6211, 0.5062, 0.6537, 0.5576, 0.6211, 0.5062, 0.6573, 0.5159, 0.1426, 0.01904, 0.1426, 0.06249, 0.1059, 0.06249, 0.1426, 0.01904, 0.1059, 0.06249, 0.1059, 0.01904, 0.0811, 0.3115, 0.03867, 0.3117, 0.0796, 0.2821, 0.03867, 0.3117, 0.02409, 0.2781, 0.0796, 0.2821, 0.1363, 0.08431, 0.1658, 0.08431, 0.1658, 0.1199, 0.1363, 0.08431, 0.1658, 0.1199, 0.1363, 0.1199, 0.5836, 0.143, 0.6182, 0.1551, 0.5917, 0.1981, 0.6182, 0.1551, 0.6211, 0.1974, 0.5917, 0.1981, 0.1481, 0.01382, 0.1481, 0.06771, 0.1426, 0.01904, 0.1481, 0.06771, 0.1426, 0.06249, 0.1426, 0.01904, 0.09764, 0.06771, 0.09764, 0.01382, 0.1059, 0.01904, 0.09764, 0.06771, 0.1059, 0.01904, 0.1059, 0.06249, 0.08706, 0.3179, 0.03445, 0.3181, 0.0811, 0.3115, 0.03445, 0.3181, 0.03867, 0.3117, 0.0811, 0.3115, 0.01664, 0.2717, 0.08547, 0.2768, 0.02409, 0.2781, 0.08547, 0.2768, 0.0796, 0.2821, 0.02409, 0.2781, 0.1734, 0.08004, 0.1734, 0.1242, 0.1658, 0.08431, 0.1734, 0.1242, 0.1658, 0.1199, 0.1658, 0.08431, 0.1296, 0.1242, 0.1296, 0.08004, 0.1363, 0.08431, 0.1296, 0.1242, 0.1363, 0.08431, 0.1363, 0.1199, 0.6243, 0.1504, 0.6279, 0.2029, 0.6211, 0.1974, 0.6243, 0.1504, 0.6211, 0.1974, 0.6182, 0.1551, 0.5868, 0.2043, 0.5768, 0.136, 0.5836, 0.143, 0.5868, 0.2043, 0.5836, 0.143, 0.5917, 0.1981, 0.8448, 0.06157, 0.8427, 0.007728, 0.8489, 0.01222, 0.8448, 0.06157, 0.8489, 0.01222, 0.8506, 0.05663, 0.8994, 0.005573, 0.9015, 0.05942, 0.8914, 0.0106, 0.9015, 0.05942, 0.8931, 0.05501, 0.8914, 0.0106, 0.6211, 0.5062, 0.613, 0.5588, 0.6142, 0.51, 0.613, 0.5588, 0.6076, 0.5534, 0.6142, 0.51, 0.5587, 0.5675, 0.5759, 0.4942, 0.5658, 0.5613, 0.5759, 0.4942, 0.58, 0.5008, 0.5658, 0.5613, 0.4509, 0.2818, 0.3982, 0.2899, 0.402, 0.2831, 0.4509, 0.2818, 0.402, 0.2831, 0.4455, 0.2764, 0.3862, 0.2447, 0.4596, 0.2275, 0.4533, 0.2346, 0.3862, 0.2447, 0.4533, 0.2346, 0.3928, 0.2489, 0.7392, 0.1242, 0.7392, 0.08004, 0.746, 0.08391, 0.7392, 0.1242, 0.746, 0.08391, 0.746, 0.1203, 0.7882, 0.08004, 0.7882, 0.1242, 0.7814, 0.08391, 0.7882, 0.1242, 0.7814, 0.1203, 0.7814, 0.08391, 0.6009, 0.428, 0.5849, 0.3805, 0.623, 0.3705, 0.6009, 0.428, 0.623, 0.3705, 0.6405, 0.3902, 0.6639, 0.3328, 0.6404, 0.3328, 0.6705, 0.2774, 0.6404, 0.3328, 0.6199, 0.2985, 0.6705, 0.2774, 0.6404, 0.3328, 0.623, 0.3474, 0.6199, 0.2985, 0.623, 0.3474, 0.5887, 0.3344, 0.6199, 0.2985, 0.5849, 0.3805, 0.5887, 0.3344, 0.623, 0.3474, 0.5849, 0.3805, 0.623, 0.3474, 0.623, 0.3705, 0.6061, 0.2059, 0.6705, 0.2774, 0.6199, 0.2985, 0.6061, 0.2059, 0.6199, 0.2985, 0.5583, 0.2424, 0.6507, 0.3605, 0.623, 0.3474, 0.6404, 0.3328, 0.5849, 0.3805, 0.4973, 0.3635, 0.5159, 0.2963, 0.5849, 0.3805, 0.5159, 0.2963, 0.5887, 0.3344, 0.5583, 0.2424, 0.6199, 0.2985, 0.5887, 0.3344, 0.5583, 0.2424, 0.5887, 0.3344, 0.5159, 0.2963, 0.4973, 0.3635, 0.5849, 0.3805, 0.6009, 0.428, 0.4973, 0.3635, 0.6009, 0.428, 0.4985, 0.428, 0.623, 0.3705, 0.623, 0.3474, 0.6507, 0.3605, 0.6405, 0.3902, 0.623, 0.3705, 0.6507, 0.3605, 0.6639, 0.3328, 0.6507, 0.3605, 0.6404, 0.3328, 0.3095, 0.5868, 0.3239, 0.6525, 0.3595, 0.7091, 0.4024, 0.7503, 0.1318, 0.2215, 0.1318, 0.2471, 0.1318, 0.2833, 0.1318, 0.3089, 0.1318, 0.3451, 0.1318, 0.3707, 0.1318, 0.4069, 0.1318, 0.1853, 0.02754, 0.542, 0.001953, 0.542, 0.2129, 0.542, 0.1873, 0.542, 0.1511, 0.542, 0.1255, 0.542, 0.08934, 0.542, 0.06374, 0.542, 0.9705, 0.2572, 0.9521, 0.2033, 0.9163, 0.1613, 0.8761, 0.1321, 0.7094, 0.2826, 0.6782, 0.3272, 0.6631, 0.3803, 0.6632, 0.4332, 0.5583, 0.2424, 0.5159, 0.2963, 0.4973, 0.3635, 0.4985, 0.428])
me_mesh_006.materials.append(mat_portal)
me_mesh_006.materials.append(mat_rocks)
me_mesh_006.update()
me_mesh_006.normals_split_custom_set([tuple(v) for v in zip(*[iter([0.5553, -0.6869, 0.4688, 0.6583, -0.6593, 0.3632, 0.6751, -0.6389, 0.3689, 0.6577, -0.6595, 0.364, 0.7067, -0.6218, 0.3376, 0.6651, -0.6413, 0.3826, 0.659, 0.6587, 0.363, 0.5389, 0.739, 0.4043, 0.657, 0.6487, 0.3842, 0.658, 0.6595, 0.3635, 0.649, 0.6566, 0.3843, 0.6598, 0.6519, 0.3738, -0.6619, 0.674, 0.328, -0.65, 0.6553, 0.3847, -0.5704, 0.7009, 0.4283, -0.6863, 0.6422, 0.3414, -0.594, 0.6587, 0.4617, -0.6823, 0.6762, 0.2779, -0.6647, -0.6415, 0.383, -0.6701, -0.678, 0.302, -0.5693, -0.7338, 0.3706, -0.7056, -0.6271, 0.3299, -0.6013, -0.7243, 0.3374, -0.5748, -0.6904, 0.4393, 0.5139, 0.8579, -9.31e-08, 0.7071, 0.7071, -8.234e-08, 0.7214, 0.6925, -0.009189, 0.5937, 0.778, 0.2054, 0.7205, 0.6933, 0.01146, 0.6565, 0.7419, -0.1365, -0.4623, 0.4698, 0.752, -0.4346, 0.3793, 0.8169, -0.3378, 0.4653, 0.8182, -0.7246, -0.6891, -0.006972, -0.6879, -0.7166, -0.115, -0.5937, -0.778, 0.2054, -0.7143, -0.6995, -0.02388, -0.5139, -0.8579, 1.229e-08, -0.6859, -0.6859, 0.2432, -0.7071, 0.7071, -8.234e-08, -0.6859, 0.6859, 0.2432, -0.6625, 0.742, -0.1023, -0.7071, 0.7071, -8.234e-08, -0.6202, 0.7843, -0.01301, -0.721, 0.6928, 0.01039, 0.8579, -0.5139, -1.229e-08, 0.6859, -0.6859, 0.2432, 0.6566, -0.7418, -0.1366, 0.778, -0.5937, 0.2054, 0.5973, -0.801, -0.03931, 0.7144, -0.6993, -0.02378, -0.4433, -0.3538, 0.8236, -0.4925, -0.4266, 0.7586, -0.326, -0.4204, 0.8468, 0.6454, -0.6464, 0.407, 0.6243, -0.708, 0.3302, 0.6762, -0.5948, 0.4348, 0.6453, 0.647, 0.4062, 0.6394, 0.6469, 0.4155, 0.6793, 0.6638, 0.313, 0.0, 1.0, -0.0007671, 3.143e-11, 1.0, 0.000719, 0.000161, 1.0, 0.0008477, -0.0001431, 1.0, -0.0007536, 0.0, 1.0, 0.0008628, 1.47e-07, 1.0, -0.0007671, 0.0, -1.0, 0.0008151, 3.143e-11, -1.0, -0.000719, 0.0001431, -1.0, -0.0007534, -0.000152, -1.0, 0.0008007, 0.0, -1.0, -0.000767, -3.353e-11, -1.0, 0.0007671, -1.0, 7.889e-07, 0.0, -1.0, 7.889e-07, 0.0, -1.0, 0.0001439, 0.0007535, -1.0, 0.0, 0.0, -1.0, 5.569e-11, 0.000767, -1.0, -1.172e-10, -0.0007191, 1.0, -7.345e-07, -0.000767, 1.0, -7.344e-07, 0.0006711, 1.0, -0.0001259, 0.0006594, 1.0, 0.0001431, -0.0007535, 1.0, 5.178e-11, 0.0006711, 1.0, -5.429e-11, -0.0007191, -3.068e-07, 0.0, 1.0, -3.068e-07, 0.0, 1.0, -3.068e-07, 0.0, 1.0, 0.0, 0.0, 1.0, 0.0, 0.0, 1.0, 0.0, 0.0, 1.0, 0.7066, 0.7076, -5.153e-08, 0.7076, 0.7066, -5.147e-08, 0.7072, 0.707, -0.0007602, 0.707, 0.7072, 0.0006651, 0.7077, 0.7066, -5.534e-08, 0.7066, 0.7076, -5.526e-08, -0.7077, 0.7065, -5.528e-08, -0.7071, 0.7071, -5.534e-08, -0.7071, 0.7071, -5.534e-08, -0.7072, 0.707, 0.0008552, -0.7071, 0.7071, -5.148e-08, -0.7076, 0.7066, -1.985e-07, 0.7066, -0.7076, 4.118e-08, 0.7076, -0.7066, 4.126e-08, 0.7072, -0.707, 0.0008077, 0.707, -0.7072, -0.0007601, 0.7077, -0.7065, 8.233e-08, 0.7066, -0.7076, 8.237e-08, -0.7076, -0.7066, 4.118e-08, -0.7066, -0.7076, 4.117e-08, -0.707, -0.7072, 0.0007602, -0.7072, -0.707, -0.0007601, -0.7066, -0.7076, 8.241e-08, -0.7076, -0.7066, 8.23e-08, 0.0, 0.0, 1.0, 0.0, 0.0, 1.0, 0.0, 0.0, 1.0, 0.0, 0.0, 1.0, 0.0, 0.0, 1.0, 0.0, 0.0, 1.0, 0.0, 0.0, 1.0, 0.0, 0.0, 1.0, 0.0, 0.0, 1.0, 6.135e-07, 0.0, 1.0, 6.135e-07, 0.0, 1.0, 6.135e-07, 0.0, 1.0, 0.0, 1.0, -0.0007671, 3.143e-11, 1.0, 0.000719, 0.000152, 1.0, 0.0008006, -0.0001431, 1.0, -0.0007536, 0.0, 1.0, 0.0008149, -3.562e-11, 1.0, -0.000815, 0.0, -1.0, 0.0007671, 3.143e-11, -1.0, -0.000719, 0.0001252, -1.0, -0.0006593, -0.0001431, -1.0, 0.0007536, 0.0, -1.0, -0.0006711, -3.143e-11, -1.0, 0.0007191, -1.0, -7.277e-07, -0.000767, -1.0, -8.746e-07, 0.000767, -1.0, 0.0001424, 0.0007536, -1.0, -0.0001431, -0.0007535, -1.0, 5.569e-11, 0.000767, -1.0, -1.172e-10, -0.0007191, 0.9542, 0.2596, 0.1489, 1.0, 7.822e-07, 0.0007191, 1.0, 7.821e-07, 0.0, 0.9235, -0.3835, 6.46e-06, 1.0, 0.0, 0.0, 1.0, 0.0, 0.0, -3.068e-07, 0.0, 1.0, -3.068e-07, 0.0, 1.0, -3.068e-07, 0.0, 1.0, 0.0, 0.0, 1.0, 0.0, 0.0, 1.0, 0.0, 0.0, 1.0, 0.7071, 0.7071, -5.148e-08, 0.7076, 0.7066, -5.147e-08, 0.7072, 0.707, -0.0007602, 0.7071, 0.7071, -5.405e-08, 0.7076, 0.7066, -5.405e-08, 0.7071, 0.7071, -5.405e-08, -0.7077, 0.7065, -5.4e-08, -0.7066, 0.7076, 9.29e-08, -0.707, 0.7072, -0.0007602, -0.7072, 0.707, 0.0008077, -0.7066, 0.7076, -5.148e-08, -0.7077, 0.7065, -5.15e-08, 0.8825, -0.4669, -0.05674, 0.7076, -0.7066, 4.126e-08, 0.7072, -0.707, 0.0007602, 0.8735, -0.4759, 0.1026, 0.7076, -0.7066, 4.115e-08, 0.7066, -0.7076, 4.119e-08, -0.7076, -0.7066, 8.237e-08, -0.7066, -0.7076, 8.235e-08, -0.707, -0.7072, 0.0007603, -0.7072, -0.707, -0.0006651, -0.7066, -0.7076, 4.122e-08, -0.7076, -0.7066, 4.112e-08, 0.0, 0.0, 1.0, 0.0, 0.0, 1.0, 0.0, 0.0, 1.0, 0.0, 0.0, 1.0, 0.0, 0.0, 1.0, 0.0, 0.0, 1.0, 0.0, 0.0, 1.0, 0.0, 0.0, 1.0, 0.0, 0.0, 1.0, 6.135e-07, 0.0, 1.0, 6.135e-07, 0.0, 1.0, 6.135e-07, 0.0, 1.0, 0.5424, -0.6294, 0.5565, 0.6332, -0.6306, 0.4489, 0.6887, -0.5921, 0.4184, 0.5244, -0.6776, 0.5156, 0.625, -0.674, 0.3939, 0.7162, -0.4362, 0.5448, 0.6174, 0.6392, 0.4586, 0.5274, 0.6629, 0.5314, 0.6348, 0.622, 0.4583, 0.5295, 0.7061, 0.4702, 0.6535, 0.5989, 0.4629, 0.6281, 0.6319, 0.4541, -0.627, 0.6277, 0.4613, -0.6094, 0.62, 0.4941, -0.4368, 0.7099, 0.5525, -0.6284, 0.6257, 0.4622, -0.4694, 0.6236, 0.6251, -0.6219, 0.7032, 0.3446, -0.649, -0.4559, 0.6091, -0.6841, -0.5655, 0.4607, -0.5364, -0.7287, 0.4258, -0.7338, -0.4365, 0.5206, -0.6287, -0.6986, 0.3417, -0.4423, -0.7551, 0.4839, 0.5151, 0.8571, -1.335e-08, 0.7071, 0.7071, 0.0, 0.7066, 0.7066, -0.03858, 0.5835, 0.7887, 0.1935, 0.7229, 0.6902, -0.03087, 0.6804, 0.7227, -0.1218, -0.6024, 0.766, 0.2245, -0.7041, 0.7073, 0.06258, -0.701, 0.6979, 0.1467, -0.8352, -0.543, -0.08709, -0.6534, -0.7248, -0.2185, -0.5835, -0.7887, 0.1935, -0.746, -0.6322, -0.2093, -0.5151, -0.8571, 2.781e-07, -0.6861, -0.6861, 0.2418, -0.7071, 0.7071, 0.0, -0.6861, 0.6861, 0.2418, -0.6061, 0.772, -0.1911, -0.7071, 0.7071, -1.364e-07, -0.5319, 0.8462, -0.02995, -0.7278, 0.6855, 0.02, 0.8571, -0.5151, -1.335e-08, 0.6861, -0.6861, 0.2418, 0.6555, -0.7475, -0.1073, 0.7887, -0.5835, 0.1935, 0.6137, -0.7893, -0.01776, 0.7883, -0.5899, -0.175, 0.5721, 0.5866, 0.5733, 0.591, 0.5763, 0.5645, 0.6174, 0.6143, 0.4913, -0.7233, -0.6564, 0.2144, -0.6806, -0.7293, 0.06981, -0.6137, -0.75, 0.2466, 0.5719, -0.5946, 0.5651, 0.6349, -0.5924, 0.4959, 0.6414, -0.5228, 0.5615, -0.5989, -0.6535, 0.4629, -0.7036, -0.528, 0.4756, -0.6277, -0.627, 0.4613, -0.6593, -0.5286, 0.5348, -0.6684, -0.6191, 0.4123, -0.6257, -0.6284, 0.4622, -0.6129, 0.6328, 0.4733, -0.6625, 0.5975, 0.4517, -0.6104, 0.5664, 0.5537, -0.6525, 0.6285, 0.4233, -0.7138, 0.51, 0.48, -0.5696, 0.6063, 0.5549, 0.663, 0.5999, 0.4478, 0.5563, 0.7299, 0.3972, 0.4694, 0.6236, 0.6251, 0.6464, 0.6364, 0.421, 0.4368, 0.7099, 0.5525, 0.639, 0.5219, 0.565, 0.6815, -0.524, 0.5108, 0.4423, -0.7551, 0.4839, 0.6744, -0.6585, 0.3341, 0.6333, -0.5402, 0.5542, 0.5519, -0.7302, 0.4028, 0.6692, -0.6176, 0.4132, -0.7071, 0.7071, -1.364e-07, -0.6383, 0.7673, 0.06101, -0.7723, 0.6267, -0.1039, -0.7071, 0.7071, 0.0, -0.7094, 0.6897, -0.1455, -0.6861, 0.6861, 0.2418, 0.6311, 0.7285, 0.2665, 0.7276, 0.6659, 0.1651, 0.7143, 0.697, 0.06342, 0.7436, -0.6594, -0.1104, 0.6861, -0.6861, 0.2418, 0.5151, -0.8571, -4.552e-06, 0.7882, -0.6148, -0.02676, 0.5835, -0.7887, 0.1935, 0.6534, -0.7248, -0.2185, 0.7887, 0.5835, 0.1935, 0.8001, 0.5989, -0.03373, 0.5319, 0.8462, -0.02994, 0.8571, 0.5151, -4.828e-06, 0.6061, 0.7721, -0.1911, 0.6861, 0.6861, 0.2418, -0.7887, -0.5835, 0.1935, -0.7331, -0.6699, -0.1172, -0.6902, -0.7229, -0.03087, -0.8571, -0.5151, -4.597e-06, -0.7066, -0.7066, -0.03858, -0.7071, -0.7071, 2.728e-07, -0.5815, 0.5734, 0.5771, -0.6084, 0.6229, 0.4918, -0.5922, 0.5471, 0.5915, 0.7359, -0.6535, 0.1773, 0.5942, -0.7803, 0.1947, 0.671, -0.7375, 0.07676, -0.5828, -0.5858, 0.5632, -0.6013, -0.5304, 0.5976, -0.6408, -0.5823, 0.5003, -0.9578, 0.04691, 0.2835, -0.3623, 0.01175, 0.932, -0.946, 0.02351, 0.3232, -0.3623, 0.01175, 0.932, -0.368, -2.596e-05, 0.9298, -0.946, 0.02351, 0.3232, -0.1723, 2.12e-05, 0.985, -0.3956, 1.243e-07, 0.9184, -0.3956, -3.907e-07, 0.9184, -0.1723, 2.12e-05, 0.985, -0.3956, -3.907e-07, 0.9184, -0.07041, 2.794e-09, 0.9975, 0.4425, 7.082e-06, 0.8968, 0.1076, 5.038e-07, 0.9942, 0.1077, -5.09e-07, 0.9942, 0.4425, 7.082e-06, 0.8968, 0.1077, -5.09e-07, 0.9942, 0.4425, 8.447e-07, 0.8968, 0.3875, 3.022e-05, 0.9219, 0.9706, -5.063e-06, 0.2407, 0.9706, -2.78e-05, 0.2407, 0.3875, 3.022e-05, 0.9219, 0.9706, -2.78e-05, 0.2407, 0.3875, 2.712e-06, 0.9218, 1.0, -6.643e-07, 0.009762, 0.8453, -1.197e-07, 0.5342, 0.8454, -8.274e-07, 0.5342, 1.0, -6.643e-07, 0.009762, 0.8454, -8.274e-07, 0.5342, 1.0, 9.621e-07, 0.009783, 0.9184, -7.15e-07, 0.3956, 0.804, -1.441e-05, -0.5946, 0.9457, 7.322e-10, -0.325, 0.9184, -7.15e-07, 0.3956, 0.9457, 7.322e-10, -0.325, 0.9184, -9.583e-07, 0.3956, 0.9063, 4.618e-06, 0.4227, 0.9997, -2.915e-07, -0.02543, 0.9997, -1.64e-07, -0.02533, 0.9063, 4.618e-06, 0.4227, 0.9997, -1.64e-07, -0.02533, 0.9062, -9.127e-07, 0.4228, -1.0, 7.859e-08, 0.007881, -1.0, 2.96e-07, 0.007879, -1.0, 7.482e-08, 0.007399, -1.0, 0.0, 0.007401, -1.0, 0.0, 0.007401, -1.0, 0.0, 0.007401, -0.9135, 2.924e-06, 0.4069, -0.9374, -1.334e-06, -0.3484, -0.9374, 5.888e-06, -0.3484, -0.9135, 2.924e-06, 0.4069, -0.9374, 5.888e-06, -0.3484, -0.7871, -2.217e-07, 0.6168, -0.8528, -0.007833, 0.5222, -0.9999, 0.01174, -0.005878, -0.9873, -1.638e-06, 0.1587, -0.8528, -0.007833, 0.5222, -0.9873, -1.638e-06, 0.1587, -0.8392, 2.851e-06, 0.5438, 0.2582, -0.9661, -0.001953, -0.08416, -0.9103, -0.4052, -0.07828, -0.91, -0.4071, 0.2582, -0.9661, -0.001953, -0.07828, -0.91, -0.4071, 0.3839, -0.9207, 0.0705, -0.286, -0.95, -0.1254, 0.2742, -0.9617, 0.003933, -0.1254, -0.9831, -0.1332, 0.2742, -0.9617, 0.003933, 0.2742, -0.9617, -8.471e-06, -0.1254, -0.9831, -0.1332, -0.276, -0.9611, 0.001971, 0.2857, -0.9493, -0.1311, 0.1291, -0.9819, -0.1389, -0.276, -0.9611, 0.001971, 0.1291, -0.9819, -0.1389, -0.276, -0.9612, 0.001956, 0.005887, -0.9734, -0.2291, -0.3109, -0.9502, 0.02346, -0.3072, -0.9511, 0.0313, 0.005887, -0.9734, -0.2291, -0.3072, -0.9511, 0.0313, 0.1506, -0.8803, -0.4499, -0.1116, -0.9636, 0.2428, 0.06468, -0.9364, -0.3448, -0.139, -0.9808, 0.1371, 0.06468, -0.9364, -0.3448, 0.08808, -0.9082, -0.4091, -0.139, -0.9808, 0.1371, -0.139, -0.9549, -0.2623, -0.1722, -0.8277, -0.5341, -0.0841, -0.9916, 0.0978, -0.139, -0.9549, -0.2623, -0.0841, -0.9916, 0.0978, -0.09588, -0.9608, 0.2603, -0.04106, -0.9991, 0.009771, -0.05284, -0.9986, 0.009787, 0.05668, -0.8895, 0.4535, -0.05284, -0.9986, 0.009787, 0.05088, -0.8925, 0.4482, 0.05668, -0.8895, 0.4535, 0.039, -0.9992, 0.005973, 0.04892, -0.9988, 0.007827, 0.03714, -0.9993, -0.001857, 0.039, -0.9992, 0.005973, 0.03714, -0.9993, -0.001857, 0.03723, -0.9993, -0.003484, 0.1528, -0.8639, -0.4799, 0.1176, -0.9639, -0.2391, 0.007815, -0.9601, 0.2797, 0.1176, -0.9639, -0.2391, -0.07239, -0.8335, 0.5478, 0.007815, -0.9601, 0.2797, -0.0744, -0.918, -0.3896, 0.1193, -0.9642, 0.2366, 0.139, -0.9826, 0.1233, -0.0744, -0.918, -0.3896, 0.139, -0.9826, 0.1233, -0.07438, -0.918, -0.3895, -0.03913, 0.9799, -0.1956, 0.3073, 0.9514, 0.02152, 0.2916, 0.955, 0.05479, -0.03913, 0.9799, -0.1956, 0.2916, 0.955, 0.05479, -0.1822, 0.8913, -0.4152, 0.2742, 0.9617, 0.003937, -0.286, 0.95, -0.1254, -0.1254, 0.9831, -0.1332, 0.2742, 0.9617, 0.003937, -0.1254, 0.9831, -0.1332, 0.2742, 0.9617, -8.281e-06, 0.2857, 0.9493, -0.1311, -0.276, 0.9611, 0.001967, 0.1291, 0.9819, -0.1389, -0.276, 0.9611, 0.001967, -0.276, 0.9612, 0.001956, 0.1291, 0.9819, -0.1389, -0.3108, 0.9502, 0.02346, 0.005887, 0.9734, -0.2292, -0.3072, 0.9511, 0.0313, 0.005887, 0.9734, -0.2292, 0.1506, 0.8803, -0.4499, -0.3072, 0.9511, 0.0313, 0.06468, 0.9364, -0.3448, -0.1116, 0.9636, 0.2428, -0.139, 0.9808, 0.1371, 0.06468, 0.9364, -0.3448, -0.139, 0.9808, 0.1371, 0.08808, 0.9082, -0.4091, -0.08411, 0.9916, 0.0978, -0.1722, 0.8277, -0.5341, -0.139, 0.9549, -0.2623, -0.08411, 0.9916, 0.0978, -0.139, 0.9549, -0.2623, -0.09588, 0.9608, 0.2603, 0.05087, 0.8925, 0.4482, -0.05284, 0.9986, 0.009787, 0.05668, 0.8895, 0.4535, -0.05284, 0.9986, 0.009787, -0.04114, 0.9991, 0.009663, 0.05668, 0.8895, 0.4535, 0.03715, 0.9993, -0.001932, 0.04896, 0.9988, 0.007834, 0.03911, 0.9992, 0.005867, 0.03716, 0.9993, -0.001999, 0.03911, 0.9992, 0.005868, 0.03723, 0.9993, -0.003484, -0.0724, 0.8335, 0.5478, 0.1176, 0.9639, -0.2391, 0.007805, 0.9601, 0.2797, 0.1176, 0.9639, -0.2391, 0.1528, 0.8639, -0.4799, 0.007805, 0.9601, 0.2797, 0.1292, 0.9552, 0.2662, -0.07436, 0.9373, -0.3405, 0.139, 0.9826, 0.1233, -0.07436, 0.9373, -0.3405, -0.08616, 0.9084, -0.4092, 0.139, 0.9826, 0.1233, -0.964, -3.748e-06, 0.266, -0.964, -6.293e-08, 0.2658, -0.7178, 1.479e-06, 0.6963, -0.964, -3.748e-06, 0.266, -0.7178, 1.479e-06, 0.6963, -0.5064, -9.945e-06, 0.8623, -0.9404, -2.399e-06, -0.3402, -0.9404, 4.118e-06, -0.3401, -0.9826, -2.831e-07, 0.1859, -0.9404, -2.399e-06, -0.3402, -0.9826, -2.831e-07, 0.1859, -0.9701, -1.365e-05, 0.2425, -0.9998, 1.236e-05, 0.02151, -0.6363, 1.106e-06, -0.7714, -0.6363, -2.506e-07, -0.7714, -0.9998, 1.236e-05, 0.02151, -0.6363, -2.506e-07, -0.7714, -0.9998, -1.863e-08, 0.02155, -0.4913, 2.347e-06, -0.871, -0.7498, -1.229e-07, -0.6617, -0.7498, -8.927e-10, -0.6617, -0.4913, 2.347e-06, -0.871, -0.7498, -8.927e-10, -0.6617, -0.4913, -1.55e-06, -0.871, -0.4798, 1.022e-06, -0.8774, 0.0274, -1.534e-06, -0.9996, 0.02741, 7.26e-07, -0.9996, -0.4798, 1.022e-06, -0.8774, 0.02741, 7.26e-07, -0.9996, -0.4798, -8.717e-07, -0.8774, 0.03131, 1.132e-06, -0.9995, 0.552, 2.813e-07, -0.8339, 0.4013, 6.149e-06, -0.916, 0.03131, 1.132e-06, -0.9995, 0.4013, 6.149e-06, -0.916, 0.03129, -5.802e-07, -0.9995, 0.7061, -3.635e-07, -0.7081, 0.6202, -1.505e-06, -0.7845, 0.7061, -1.581e-07, -0.7081, 0.6202, -1.505e-06, -0.7845, 0.6202, -1.204e-06, -0.7845, 0.7061, -1.581e-07, -0.7081, 0.868, 7.173e-06, -0.4966, 1.0, 9.481e-07, 0.00783, 0.9919, -6.147e-07, -0.1271, 0.868, 7.173e-06, -0.4966, 0.9919, -6.147e-07, -0.1271, 0.7002, 2.57e-06, -0.7139, 0.9987, -5.67e-06, -0.05097, 0.9202, -5.791e-09, -0.3915, 0.7273, 8.829e-07, 0.6863, 0.9987, -5.67e-06, -0.05097, 0.7273, 8.829e-07, 0.6863, 0.7273, -2.371e-07, 0.6863, 0.9761, 1.244e-07, 0.2173, 0.9761, 1.109e-07, 0.2173, 0.9956, 4.541e-08, -0.09374, 0.9761, 1.244e-07, 0.2173, 0.9956, 4.541e-08, -0.09374, 0.9956, 6.073e-08, -0.09384, 0.9997, -1.64e-07, -0.02533, 0.9997, -2.915e-07, -0.02543, 0.9997, 1.9e-08, -0.02533, 0.9997, -1.64e-07, -0.02533, 0.9997, 1.9e-08, -0.02533, 0.9997, -6.643e-08, -0.02533, -0.04114, 0.9991, 0.009663, -0.05284, 0.9986, 0.009787, -0.04104, 0.9992, 2.776e-05, -0.04114, 0.9991, 0.009663, -0.04104, 0.9992, 2.776e-05, -0.04105, 0.9992, 8.457e-06, -0.9998, -1.22e-07, 0.01953, -0.964, -6.293e-08, 0.2658, -0.964, -3.748e-06, 0.266, -0.9998, -3.241e-08, 0.01953, -0.964, 3.167e-06, 0.2659, -0.9998, 1.941e-12, 0.01953, -0.04109, -0.9992, -3.28e-05, -0.05284, -0.9986, 0.009787, -0.04106, -0.9991, 0.009771, -0.04105, -0.9992, 8.616e-06, -0.04106, -0.9991, 0.009774, -0.04105, -0.9992, 8.612e-06, -1.0, 7.482e-08, 0.007399, -1.0, 2.96e-07, 0.007879, -0.8999, -3.591e-06, 0.4362, -1.0, 7.482e-08, 0.007399, -0.8999, -3.591e-06, 0.4362, -0.8998, 1.318e-06, 0.4362, 0.03911, 0.9992, 0.005867, 0.04896, 0.9988, 0.007834, -0.04502, 0.9042, 0.4247, 0.04896, 0.9988, 0.007834, -0.03714, 0.9075, 0.4185, -0.04502, 0.9042, 0.4247, 0.7207, 1.008e-07, 0.6933, 0.9761, 1.109e-07, 0.2173, 0.9761, 1.244e-07, 0.2173, 0.7207, 1.008e-07, 0.6933, 0.9761, 1.244e-07, 0.2173, 0.5269, -5.491e-06, 0.85, -0.03713, -0.9075, 0.4185, 0.04892, -0.9988, 0.007827, -0.045, -0.9042, 0.4247, 0.04892, -0.9988, 0.007827, 0.039, -0.9992, 0.005973, -0.045, -0.9042, 0.4247, 0.9184, -7.15e-07, 0.3956, 0.9184, -9.583e-07, 0.3956, 0.8454, -8.274e-07, 0.5342, 0.9184, -7.15e-07, 0.3956, 0.8454, -8.274e-07, 0.5342, 0.8453, -1.197e-07, 0.5342, 0.9706, -2.78e-05, 0.2407, 0.9706, -5.063e-06, 0.2407, 1.0, -6.643e-07, 0.009762, 0.9706, -2.78e-05, 0.2407, 1.0, -6.643e-07, 0.009762, 1.0, 9.621e-07, 0.009783, 0.005887, -0.9734, -0.2291, 0.1506, -0.8803, -0.4499, 0.06468, -0.9364, -0.3448, 0.1506, -0.8803, -0.4499, 0.08808, -0.9082, -0.4091, 0.06468, -0.9364, -0.3448, -0.09588, -0.9608, 0.2603, -0.0841, -0.9916, 0.0978, -0.1116, -0.9636, 0.2428, -0.09588, -0.9608, 0.2603, -0.1116, -0.9636, 0.2428, -0.139, -0.9808, 0.1371, -0.08411, 0.9916, 0.0978, -0.09588, 0.9608, 0.2603, -0.1116, 0.9636, 0.2428, -0.09588, 0.9608, 0.2603, -0.139, 0.9808, 0.1371, -0.1116, 0.9636, 0.2428, 0.1506, 0.8803, -0.4499, 0.005887, 0.9734, -0.2292, 0.06468, 0.9364, -0.3448, 0.1506, 0.8803, -0.4499, 0.06468, 0.9364, -0.3448, 0.08808, 0.9082, -0.4091, -0.4913, 2.347e-06, -0.871, -0.4913, -1.55e-06, -0.871, -0.6363, -2.506e-07, -0.7714, -0.4913, 2.347e-06, -0.871, -0.6363, -2.506e-07, -0.7714, -0.6363, 1.106e-06, -0.7714, -0.9701, -1.365e-05, 0.2425, -0.9826, -2.831e-07, 0.1859, -0.9998, 1.236e-05, 0.02151, -0.9701, -1.365e-05, 0.2425, -0.9998, 1.236e-05, 0.02151, -0.9998, -1.863e-08, 0.02155, 0.3875, 3.022e-05, 0.9219, 0.3875, 2.712e-06, 0.9218, 0.1077, -5.09e-07, 0.9942, 0.3875, 3.022e-05, 0.9219, 0.1077, -5.09e-07, 0.9942, 0.1076, 5.038e-07, 0.9942, 0.276, 1.007e-05, 0.9612, -0.1624, 7.622e-06, 0.9867, 0.4425, 7.082e-06, 0.8968, 0.276, 1.007e-05, 0.9612, 0.4425, 7.082e-06, 0.8968, 0.4425, 8.447e-07, 0.8968, -0.009796, -0.9913, -0.131, 1.117e-05, -0.9911, -0.1332, 0.2857, -0.9493, -0.1311, 1.117e-05, -0.9911, -0.1332, 0.1291, -0.9819, -0.1389, 0.2857, -0.9493, -0.1311, -0.3072, -0.9511, 0.0313, -0.3109, -0.9502, 0.02346, -0.276, -0.9611, 0.001971, -0.3072, -0.9511, 0.0313, -0.276, -0.9611, 0.001971, -0.276, -0.9612, 0.001956, -0.3108, 0.9502, 0.02346, -0.3072, 0.9511, 0.0313, -0.276, 0.9611, 0.001967, -0.3072, 0.9511, 0.0313, -0.276, 0.9612, 0.001956, -0.276, 0.9611, 0.001967, 1.128e-05, 0.9911, -0.1332, -0.009796, 0.9913, -0.131, 0.2857, 0.9493, -0.1311, 1.128e-05, 0.9911, -0.1332, 0.2857, 0.9493, -0.1311, 0.1291, 0.9819, -0.1389, 0.1507, 3.278e-06, -0.9886, -0.01757, -1.639e-06, -0.9998, 0.02741, 7.26e-07, -0.9996, 0.1507, 3.278e-06, -0.9886, 0.02741, 7.26e-07, -0.9996, 0.0274, -1.534e-06, -0.9996, -0.7498, -8.927e-10, -0.6617, -0.7498, -1.229e-07, -0.6617, -0.4798, 1.022e-06, -0.8774, -0.7498, -8.927e-10, -0.6617, -0.4798, 1.022e-06, -0.8774, -0.4798, -8.717e-07, -0.8774, -0.9578, 0.04691, 0.2835, -0.946, 0.02351, 0.3232, -0.9999, 0.01174, -0.005878, -0.946, 0.02351, 0.3232, -0.9873, -1.638e-06, 0.1587, -0.9999, 0.01174, -0.005878, -0.8339, -0.003906, 0.5519, -0.9589, -0.003921, 0.2838, -0.8528, -0.007833, 0.5222, -0.8339, -0.003906, 0.5519, -0.8528, -0.007833, 0.5222, -0.8392, 2.851e-06, 0.5438, 0.09791, -0.9889, 0.1116, 0.1097, -0.9598, 0.2585, 0.1193, -0.9642, 0.2366, 0.1097, -0.9598, 0.2585, 0.139, -0.9826, 0.1233, 0.1193, -0.9642, 0.2366, -0.07828, -0.91, -0.4071, -0.08416, -0.9103, -0.4052, -0.0744, -0.918, -0.3896, -0.07828, -0.91, -0.4071, -0.0744, -0.918, -0.3896, -0.07438, -0.918, -0.3895, -0.03913, 0.9799, -0.1956, -0.1822, 0.8913, -0.4152, -0.07436, 0.9373, -0.3405, -0.1822, 0.8913, -0.4152, -0.08616, 0.9084, -0.4092, -0.07436, 0.9373, -0.3405, 0.1135, 0.9704, 0.2133, 0.1174, 0.9744, 0.1917, 0.1292, 0.9552, 0.2662, 0.1135, 0.9704, 0.2133, 0.1292, 0.9552, 0.2662, 0.139, 0.9826, 0.1233, 0.9756, 8.78e-08, 0.2194, 0.9837, 6.92e-07, 0.1799, 1.0, 9.481e-07, 0.00783, 0.9837, 6.92e-07, 0.1799, 0.9919, -6.147e-07, -0.1271, 1.0, 9.481e-07, 0.00783, 0.6202, -1.204e-06, -0.7845, 0.6202, -1.505e-06, -0.7845, 0.7002, 2.57e-06, -0.7139, 0.6202, -1.505e-06, -0.7845, 0.868, 7.173e-06, -0.4966, 0.7002, 2.57e-06, -0.7139, -0.1624, 7.622e-06, 0.9867, 0.276, 1.007e-05, 0.9612, -0.3956, -3.907e-07, 0.9184, -0.1624, 7.622e-06, 0.9867, -0.3956, -3.907e-07, 0.9184, -0.3956, 1.243e-07, 0.9184, -0.368, -2.596e-05, 0.9298, -0.3623, 0.01175, 0.932, -0.07041, 2.794e-09, 0.9975, -0.3623, 0.01175, 0.932, -0.1723, 2.12e-05, 0.985, -0.07041, 2.794e-09, 0.9975, 0.2582, -0.9661, -0.001953, 0.3839, -0.9207, 0.0705, 0.2742, -0.9617, 0.003933, 0.3839, -0.9207, 0.0705, 0.2742, -0.9617, -8.471e-06, 0.2742, -0.9617, 0.003933, 1.117e-05, -0.9911, -0.1332, -0.009796, -0.9913, -0.131, -0.286, -0.95, -0.1254, 1.117e-05, -0.9911, -0.1332, -0.286, -0.95, -0.1254, -0.1254, -0.9831, -0.1332, -0.009796, 0.9913, -0.131, 1.128e-05, 0.9911, -0.1332, -0.286, 0.95, -0.1254, 1.128e-05, 0.9911, -0.1332, -0.1254, 0.9831, -0.1332, -0.286, 0.95, -0.1254, 0.2916, 0.955, 0.05479, 0.3073, 0.9514, 0.02152, 0.2742, 0.9617, 0.003937, 0.2916, 0.955, 0.05479, 0.2742, 0.9617, 0.003937, 0.2742, 0.9617, -8.281e-06, 0.7061, -3.635e-07, -0.7081, 0.7061, -1.581e-07, -0.7081, 0.552, 2.813e-07, -0.8339, 0.7061, -1.581e-07, -0.7081, 0.4013, 6.149e-06, -0.916, 0.552, 2.813e-07, -0.8339, -0.01757, -1.639e-06, -0.9998, 0.1507, 3.278e-06, -0.9886, 0.03131, 1.132e-06, -0.9995, -0.01757, -1.639e-06, -0.9998, 0.03131, 1.132e-06, -0.9995, 0.03129, -5.802e-07, -0.9995, -0.9666, 0.007826, -0.2563, -0.8245, -1.336e-05, -0.5659, -0.9589, -0.003921, 0.2838, -0.9666, 0.007826, -0.2563, -0.9589, -0.003921, 0.2838, -0.8339, -0.003906, 0.5519, 0.1409, 0.9237, -0.3561, 0.1487, 0.9195, -0.3639, 0.1135, 0.9704, 0.2133, 0.1487, 0.9195, -0.3639, 0.1174, 0.9744, 0.1917, 0.1135, 0.9704, 0.2133, 0.9756, 8.78e-08, 0.2194, 0.9744, -9.09e-07, -0.225, 0.9744, -1.582e-06, -0.225, 0.9756, 8.78e-08, 0.2194, 0.9744, -1.582e-06, -0.225, 0.9837, 6.92e-07, 0.1799, 0.09791, -0.9889, 0.1116, 0.1546, -0.8594, -0.4874, 0.1351, -0.9631, -0.233, 0.09791, -0.9889, 0.1116, 0.1351, -0.9631, -0.233, 0.1097, -0.9598, 0.2585, 0.9416, 1.691e-06, -0.3367, 0.9416, -6.775e-06, -0.3367, 0.9006, -2.734e-06, 0.4347, 0.9416, 1.691e-06, -0.3367, 0.9006, -2.734e-06, 0.4347, 0.7793, 9.693e-08, 0.6266, -0.1721, 0.8291, -0.5319, -0.1312, 0.9538, -0.2703, -0.0039, 0.9566, 0.2915, -0.1312, 0.9538, -0.2703, 0.09204, 0.8068, 0.5836, -0.0039, 0.9566, 0.2915, -0.758, 5.47e-07, 0.6523, -0.8697, -8.121e-07, -0.4936, -0.9844, 1.592e-06, -0.1762, -0.758, 5.47e-07, 0.6523, -0.9844, 1.592e-06, -0.1762, -0.758, -3.438e-06, 0.6523, 0.09205, -0.8068, 0.5836, -0.1312, -0.9538, -0.2703, -0.003896, -0.9566, 0.2915, -0.1312, -0.9538, -0.2703, -0.1721, -0.8291, -0.5319, -0.003896, -0.9566, 0.2915, 0.9457, 7.322e-10, -0.325, 0.804, -1.441e-05, -0.5946, 0.9416, 1.691e-06, -0.3367, 0.804, -1.441e-05, -0.5946, 0.9416, -6.775e-06, -0.3367, 0.9416, 1.691e-06, -0.3367, 0.9063, 4.618e-06, 0.4227, 0.9062, -9.127e-07, 0.4228, 0.7793, 9.693e-08, 0.6266, 0.9063, 4.618e-06, 0.4227, 0.7793, 9.693e-08, 0.6266, 0.9006, -2.734e-06, 0.4347, -0.139, 0.9549, -0.2623, -0.1722, 0.8277, -0.5341, -0.1721, 0.8291, -0.5319, -0.1722, 0.8277, -0.5341, -0.1312, 0.9538, -0.2703, -0.1721, 0.8291, -0.5319, 0.05087, 0.8925, 0.4482, 0.05668, 0.8895, 0.4535, 0.09204, 0.8068, 0.5836, 0.05668, 0.8895, 0.4535, -0.0039, 0.9566, 0.2915, 0.09204, 0.8068, 0.5836, -0.9404, 4.118e-06, -0.3401, -0.9404, -2.399e-06, -0.3402, -0.8697, -8.121e-07, -0.4936, -0.9404, -2.399e-06, -0.3402, -0.9844, 1.592e-06, -0.1762, -0.8697, -8.121e-07, -0.4936, -0.5064, -9.945e-06, 0.8623, -0.7178, 1.479e-06, 0.6963, -0.758, 5.47e-07, 0.6523, -0.5064, -9.945e-06, 0.8623, -0.758, 5.47e-07, 0.6523, -0.758, -3.438e-06, 0.6523, -0.1722, -0.8277, -0.5341, -0.139, -0.9549, -0.2623, -0.1721, -0.8291, -0.5319, -0.1722, -0.8277, -0.5341, -0.1721, -0.8291, -0.5319, -0.1312, -0.9538, -0.2703, 0.05668, -0.8895, 0.4535, 0.05088, -0.8925, 0.4482, 0.09205, -0.8068, 0.5836, 0.05668, -0.8895, 0.4535, 0.09205, -0.8068, 0.5836, -0.003896, -0.9566, 0.2915, -0.8245, -1.336e-05, -0.5659, -0.9666, 0.007826, -0.2563, -0.9374, 5.888e-06, -0.3484, -0.8245, -1.336e-05, -0.5659, -0.9374, 5.888e-06, -0.3484, -0.9374, -1.334e-06, -0.3484, -0.8998, 1.318e-06, 0.4362, -0.8999, -3.591e-06, 0.4362, -0.7871, -2.217e-07, 0.6168, -0.8999, -3.591e-06, 0.4362, -0.9135, 2.924e-06, 0.4069, -0.7871, -2.217e-07, 0.6168, 0.1351, -0.9631, -0.233, 0.1546, -0.8594, -0.4874, 0.1528, -0.8639, -0.4799, 0.1546, -0.8594, -0.4874, 0.1176, -0.9639, -0.2391, 0.1528, -0.8639, -0.4799, -0.03713, -0.9075, 0.4185, -0.045, -0.9042, 0.4247, -0.07239, -0.8335, 0.5478, -0.045, -0.9042, 0.4247, 0.007815, -0.9601, 0.2797, -0.07239, -0.8335, 0.5478, 0.1487, 0.9195, -0.3639, 0.1409, 0.9237, -0.3561, 0.1528, 0.8639, -0.4799, 0.1487, 0.9195, -0.3639, 0.1528, 0.8639, -0.4799, 0.1176, 0.9639, -0.2391, -0.04502, 0.9042, 0.4247, -0.03714, 0.9075, 0.4185, -0.0724, 0.8335, 0.5478, -0.04502, 0.9042, 0.4247, -0.0724, 0.8335, 0.5478, 0.007805, 0.9601, 0.2797, 0.9744, -1.582e-06, -0.225, 0.9744, -9.09e-07, -0.225, 0.9202, -5.791e-09, -0.3915, 0.9744, -1.582e-06, -0.225, 0.9202, -5.791e-09, -0.3915, 0.9987, -5.67e-06, -0.05097, 0.7207, 1.008e-07, 0.6933, 0.5269, -5.491e-06, 0.85, 0.7273, 8.829e-07, 0.6863, 0.5269, -5.491e-06, 0.85, 0.7273, -2.371e-07, 0.6863, 0.7273, 8.829e-07, 0.6863, -0.6487, -0.657, 0.3842, -0.7812, -0.466, 0.4154, -0.6552, -0.7333, 0.1815, -0.6566, -0.649, 0.3843, -0.7845, -0.5721, 0.2391, -0.654, -0.6615, 0.367, -0.6541, 0.6614, 0.367, -0.7845, 0.5721, 0.2391, -0.65, 0.6229, 0.4353, -0.6552, 0.7333, 0.1815, -0.672, 0.6388, 0.3747, -0.6218, 0.6514, 0.4349, 0.7892, 0.5128, 0.338, 0.6545, 0.6646, 0.3604, 0.6618, 0.6432, 0.3851, 0.6606, 0.6607, 0.3566, 0.5738, 0.6581, 0.4876, 0.6718, 0.6388, 0.375, 0.7469, -0.4698, 0.4705, 0.5434, -0.7542, 0.3687, 0.6578, -0.663, 0.3574, 0.6602, -0.5137, 0.548, 0.6534, -0.6646, 0.3625, 0.7892, -0.5128, 0.338, -0.7071, 0.7071, -1.647e-07, -0.6547, 0.755, 0.03694, -0.7217, 0.692, -0.01544, -0.7071, 0.7071, 0.0, -0.7107, 0.703, -0.02551, -0.6859, 0.6859, 0.2432, 0.4799, 0.4497, 0.7533, 0.4037, 0.4149, 0.8154, 0.3396, 0.2511, 0.9065, 0.7567, -0.6188, -0.2109, 0.6859, -0.6859, 0.2432, 0.5139, -0.8579, 1.103e-06, 0.8475, -0.528, -0.05427, 0.5937, -0.778, 0.2054, 0.6908, -0.7075, -0.1488, 0.778, 0.5937, 0.2054, 0.7223, 0.6915, -0.01431, 0.5937, 0.8046, -0.00757, 0.8579, 0.5139, 1.006e-06, 0.6452, 0.7532, -0.1283, 0.6859, 0.6859, 0.2432, -0.778, -0.5937, 0.2054, -0.7469, -0.6286, -0.2168, -0.6933, -0.7205, 0.01147, -0.8579, -0.5139, 1.058e-06, -0.6925, -0.7214, -0.009185, -0.7071, -0.7071, 0.0, 0.3396, -0.2511, 0.9065, 0.4031, -0.4125, 0.8169, 0.4799, -0.4497, 0.7533, -0.6455, -0.6435, 0.4114, -0.7704, -0.4927, 0.4046, -0.6524, -0.689, 0.3156, -0.6455, 0.6435, 0.4114, -0.6524, 0.689, 0.3156, -0.7704, 0.4927, 0.4046, -0.172, -0.172, -0.97, -0.172, 0.172, -0.97, 0.172, 0.172, -0.97, 0.0, -7.421e-08, -1.0, -0.0007191, -1.088e-07, -1.0, 0.0, -0.0006712, -1.0, -2.983e-08, 0.0006711, -1.0, -0.000815, -7.683e-08, -1.0, 0.000767, -4.278e-08, -1.0, 0.0, 0.0007669, -1.0, 0.0, -7.683e-08, -1.0, 0.0008629, -7.683e-08, -1.0, -0.0007191, -1.088e-07, -1.0, 0.0, -7.683e-08, -1.0, -3.199e-08, 0.000719, -1.0, -0.000767, -7.683e-08, -1.0, 0.0007191, -4.499e-08, -1.0, 0.0, 0.0007669, -1.0, 2.546e-07, -0.0007671, -1.0, 0.000815, -7.683e-08, -1.0, -0.171, -0.171, -0.9703, -0.171, 0.171, -0.9703, 0.171, 0.171, -0.9703, 0.0, -7.81e-08, -1.0, -0.171, -0.171, -0.9703, -0.171, 0.171, -0.9703, 0.171, 0.171, -0.9703, 0.0, -7.81e-08, -1.0, -0.172, -0.172, -0.97, -0.172, 0.172, -0.97, 0.172, 0.172, -0.97, 2.028e-09, -7.421e-08, -1.0])] * 3)])
me_mesh_007 = bpy.data.meshes.new('Mesh.007')
me_mesh_007.from_pydata([(-1.586, 6.855e-07, -8.994), (8.994, 1.073e-06, -1.586), (-8.994, -1.103e-06, 1.586), (1.586, -6.258e-07, 8.994)], [], [(1, 3, 2, 0)])
me_mesh_007.polygons.foreach_set('use_smooth', [True] * 1)
_uv = me_mesh_007.uv_layers.new(name='map1')
_uv.uv.foreach_set('vector', [1.0, 0.0, 1.0, 1.0, 0.0, 1.0, 0.0, 0.0])
me_mesh_007.materials.append(mat_spin)
me_mesh_007.update()
me_mesh_007.normals_split_custom_set([tuple(v) for v in zip(*[iter([1.048e-07, -1.0, -9.138e-08, 1.048e-07, -1.0, -9.138e-08, 1.048e-07, -1.0, -9.138e-08, 1.048e-07, -1.0, -9.138e-08])] * 3)])

# ---- objects
ob_portal_col = bpy.data.objects.new('portal-col', me_mesh_006)
ob_spin = bpy.data.objects.new('spin', me_mesh_007)

# ---- transforms, parenting, visibility, modifiers, constraints
ob_portal_col.location = (0.0, 0.0, 0.0)
ob_portal_col.color = (0.8, 0.8, 0.8, 1.0)
ob_spin.location = (0.0002886, 0.02942, 6.35)
ob_spin.rotation_euler = (0.0, 2.618, 0.0)
ob_spin.color = (0.8, 0.8, 0.8, 1.0)

# ---- collection membership
scene.collection.objects.link(ob_portal_col)
scene.collection.objects.link(ob_spin)

# ---- scene / render settings (as saved in the file)
scene.frame_start = 0; scene.frame_end = 120; scene.frame_set(51)
scene.render.engine = 'BLENDER_EEVEE_NEXT'
scene.render.bake_bias = 0.0
scene.render.bake_samples = 0
bpy.context.view_layer.update()

# ---- added for rendering (the .blend has no active camera and no usable light): camera, sun
cam_auto = bpy.data.cameras.new('AutoCamera')
cam_auto.lens = 50.0
cam_auto.sensor_width = 36.0
cam_auto.clip_end = 1000.0
ob_auto_camera = bpy.data.objects.new('AutoCamera', cam_auto)
scene.collection.objects.link(ob_auto_camera)
ob_auto_camera.location = (32.552, -40.7439, 32.391)
ob_auto_camera.rotation_euler = (1.09748, -7.21219e-08, 0.694738)
scene.camera = ob_auto_camera
light_auto_sun = bpy.data.lights.new('AutoSun', 'SUN')
light_auto_sun.energy = 3.0
light_auto_sun.angle = 0.0523599
ob_auto_sun = bpy.data.objects.new('AutoSun', light_auto_sun)
scene.collection.objects.link(ob_auto_sun)
ob_auto_sun.rotation_euler = (0.872665, 0.174533, 0.523599)
bpy.context.view_layer.update()

